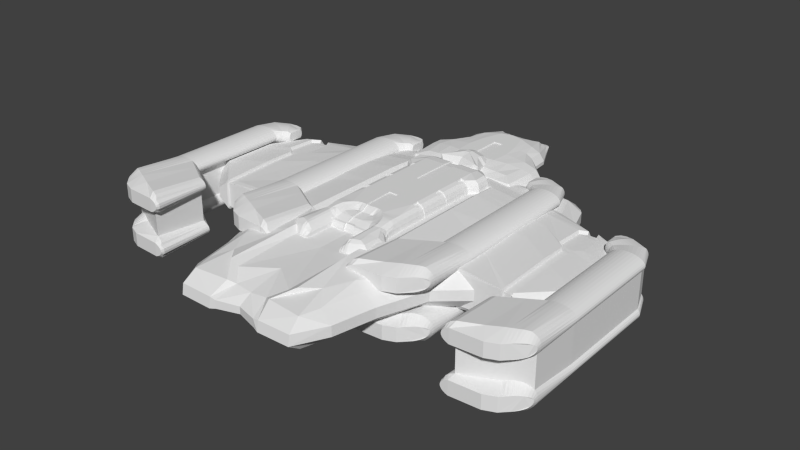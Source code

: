# Source: Rebel-Flagship-007.blend  (saved by Blender 2.71.0; exported with 4.5.12 LTS)
import bpy
from mathutils import Matrix  # noqa: F401  (used for matrix-valued properties, if any)

bpy.ops.wm.read_factory_settings(use_empty=True)
scene = bpy.context.scene
scene.name = 'Scene'

# ---- collections
col_collection_1 = bpy.data.collections.new('Collection 1'); scene.collection.children.link(col_collection_1)

# ---- world
world_world = bpy.data.worlds.new('World'); scene.world = world_world
world_world.color = (0.05088, 0.05088, 0.05088)
world_world.use_sun_shadow = False
world_world.sun_shadow_jitter_overblur = 0.0
world_world.cycles.sampling_method = 'MANUAL'
world_world.cycles.sample_map_resolution = 256

# ---- meshes
me_cube_006 = bpy.data.meshes.new('Cube.006')
me_cube_006.from_pydata([(-0.705, -2.038, -0.4623), (-0.5393, -3.997, -0.06292), (-1.675, -2.549, -0.06292), (-0.7408, -3.295, -0.409), (-1.243, -2.528, -0.3882), (-0.9924, -3.002, -0.3571), (-1.193, -3.985, -0.06292), (-0.4675, -3.648, -0.2624), (-1.153, -3.705, -0.2539), (-1.42, -2.549, -0.2624), (-1.504, -3.37, -0.06292), (-1.256, -3.33, -0.2539), (-4.144, -0.4705, -0.06292), (-0.554, 2.82, -0.01835), (-0.9589, 1.014, -0.4623), (-2.378, 2.301, -0.06292), (-3.889, -0.4705, -0.2624), (-2.115, 2.244, -0.2539), (-0.5481, 2.679, -0.1287), (-1.247, 2.509, -0.06292), (-1.207, 2.262, -0.2539), (-2.451, 0.4204, -0.409), (-0.5393, 1.968, -0.409), (-1.651, 2.022, -0.3571), (-1.675, -2.549, 0.1367), (-0.5393, -3.964, 0.1367), (-0.705, -2.038, 0.5361), (-1.504, -3.37, 0.1367), (-1.42, -2.549, 0.3361), (-1.256, -3.33, 0.3277), (-0.4675, -3.648, 0.3361), (-1.193, -3.952, 0.1367), (-1.153, -3.705, 0.3277), (-1.243, -2.528, 0.4568), (-0.7408, -3.295, 0.4827), (-0.9924, -3.002, 0.4309), (-4.144, -0.4705, 0.1367), (-0.9589, 1.014, 0.5361), (-0.554, 2.82, 0.09212), (-3.889, -0.4705, 0.3361), (-2.378, 2.301, 0.1367), (-2.115, 2.244, 0.3277), (-0.5393, 1.968, 0.4827), (-2.451, 0.4204, 0.4241), (-1.651, 2.022, 0.3999), (-1.247, 2.509, 0.1367), (-0.5481, 2.679, 0.2025), (-1.207, 2.262, 0.3277), (0.0, 2.797, 0.1072), (0.0, 0.9579, 0.3885), (0.0, 2.55, 0.2479), (0.0, 1.877, 0.3885), (0.0, 0.9579, -0.3148), (0.0, 2.797, -0.03342), (0.0, 1.877, -0.3148), (0.0, 2.55, -0.1741), (0.0, -1.998, 0.3885), (0.0, -3.837, 0.1072), (0.0, -2.917, 0.3885), (0.0, -3.591, 0.2479), (0.0, -3.837, -0.03342), (0.0, -1.998, -0.3148), (0.0, -3.591, -0.1741), (0.0, -2.917, -0.3148), (-2.268, -1.149, 0.3361), (-1.734, -1.618, 0.3361), (-3.449, -1.151, 0.1367), (-2.523, -1.149, 0.1367), (-1.989, -1.618, 0.1367), (-1.734, -1.618, -0.2624), (-2.268, -1.149, -0.2624), (-1.989, -1.618, -0.06292), (-2.523, -1.149, -0.06292), (-3.449, -1.151, -0.06292), (-4.135, 0.6418, -0.06292), (-3.752, 1.315, -0.06292), (-3.502, 1.288, -0.2567), (-3.882, 0.6283, -0.2595), (-3.752, 1.315, 0.1367), (-4.135, 0.6418, 0.1367), (-3.882, 0.6283, 0.3333), (-3.502, 1.288, 0.3305), (-2.574, 1.739, -0.06292), (-2.325, 1.705, 0.3291), (-2.325, 1.705, -0.2553), (-2.574, 1.739, 0.1367), (0.0, 1.647, 0.3885), (0.0, 1.418, 0.3885), (0.0, 1.188, 0.3885), (-0.6828, 1.762, 0.4961), (-0.9589, 1.491, 0.5094), (-0.9589, 1.253, 0.5228), (-1.808, 1.702, 0.398), (-2.239, 1.398, 0.4063), (-2.442, 0.9969, 0.4152), (0.0, 0.2189, 0.3885), (0.0, -0.52, 0.3885), (0.0, -1.259, 0.3885), (-1.305, -1.643, 0.4633), (-1.704, -1.132, 0.4698), (-2.136, -0.3831, 0.4202), (-0.9589, 0.2471, 0.5361), (-0.9589, -1.183, 0.5361), (-0.705, -1.732, 0.5361), (-1.687, 2.314, -0.2539), (-2.096, 2.531, 0.1367), (-1.687, 2.314, 0.3277), (-2.096, 2.531, -0.06292), (-2.115, 2.244, 0.3277), (-2.307, 2.389, 0.1367), (-2.115, 2.244, -0.2539), (-2.307, 2.389, -0.06292), (-0.6828, 1.762, -0.4223), (-0.9589, 1.491, -0.4356), (-0.9589, 1.253, -0.449), (-2.442, 0.9969, -0.396), (-2.239, 1.398, -0.3831), (-1.808, 1.702, -0.3701), (0.0, 1.647, -0.3148), (0.0, 1.418, -0.3148), (0.0, 1.188, -0.3148), (-0.9589, 0.2471, -0.4623), (-0.9589, -1.183, -0.4623), (-0.705, -1.732, -0.4623), (-1.305, -1.643, -0.3934), (-1.704, -1.132, -0.3986), (-2.136, -0.3831, -0.4038), (0.0, 0.2189, -0.3148), (0.0, -0.52, -0.3148), (0.0, -1.259, -0.3148), (-0.8069, 1.483, 0.4126), (-0.8069, 1.008, -0.3601), (-0.3872, 1.958, -0.3176), (-0.3872, 2.678, -0.09486), (-0.3931, 2.819, -0.007039), (-0.5981, -2.055, 0.4339), (-0.5696, -3.318, 0.3914), (-0.3363, -3.574, 0.2749), (-0.4268, -3.96, 0.1162), (-0.3931, 2.819, 0.08081), (-0.3872, 2.678, 0.1686), (-0.3872, 1.958, 0.3914), (-0.8069, 1.008, 0.4339), (-0.4268, -3.96, -0.04248), (-0.3363, -3.574, -0.2012), (-0.5696, -3.318, -0.3176), (-0.5981, -2.055, -0.3601), (-0.8069, 0.2438, 0.4339), (-0.8069, 1.245, 0.4232), (-0.5308, 1.753, 0.402), (-0.5797, -1.786, 0.4339), (-0.8069, -1.183, 0.4339), (-0.8069, 1.245, -0.3495), (-0.8069, 1.483, -0.3389), (-0.5308, 1.753, -0.3282), (-0.5797, -1.786, -0.3601), (-0.8069, -1.183, -0.3601), (-0.8069, 0.2438, -0.3601), (-3.38, 0.6962, -0.3209), (-2.906, 0.6972, -0.3391), (-3.043, -1.15, 0.1367), (-3.234, -1.15, 0.1367), (-3.043, -1.041, -0.2826), (-3.38, 1.303, -0.2736), (-2.906, 1.321, -0.2947), (-3.234, -1.15, -0.06292), (-3.043, -1.15, -0.06292), (-3.043, 1.424, -0.2563), (-3.234, 1.424, -0.2565), (-3.043, 1.552, -0.06292), (-3.234, 1.552, -0.06292), (-3.234, -0.06492, 0.3762), (-3.043, 0.05389, 0.3879), (-3.043, -1.041, 0.3482), (-3.234, -1.111, 0.3361), (-3.043, 1.552, 0.1367), (-3.234, 1.552, 0.1367), (-3.043, 1.424, 0.33), (-3.234, 1.424, 0.3303), (-3.043, -1.15, 0.3361), (-3.043, 0.05389, -0.3487), (-3.234, -0.06492, -0.3291), (-2.906, 0.6972, 0.3811), (-3.38, 0.6962, 0.3702), (-3.234, -1.151, 0.3045), (-3.043, -1.15, -0.2624), (-3.234, -1.151, -0.2308), (-3.234, -1.111, -0.2624), (-2.906, 1.321, 0.3533), (-3.38, 1.303, 0.3406), (-2.445, 0.8527, 0.4174), (-3.884, 0.3536, -0.2603), (-0.9589, 1.193, -0.4523), (-4.137, 0.3637, 0.1367), (0.0, 1.13, -0.3148), (-4.137, 0.3637, -0.06292), (-3.884, 0.3536, 0.334), (0.0, 1.13, 0.3885), (-0.9589, 1.193, 0.5261), (-2.445, 0.8527, -0.3992), (-0.8069, 1.186, 0.4259), (-0.8069, 1.186, -0.3521), (-3.234, 0.5794, 0.3717), (-3.043, 0.5794, 0.3828), (-3.234, 0.5794, -0.323), (-3.043, 0.5794, -0.3415), (-3.187, -1.106, 0.2848), (-3.187, -1.106, -0.2166), (-3.349, 0.6796, -0.2657), (-2.937, 0.6806, -0.2809), (-3.056, -1.105, 0.1177), (-3.222, -1.105, 0.1177), (-3.056, -0.9995, -0.2336), (-3.349, 1.266, -0.226), (-2.937, 1.284, -0.2437), (-3.222, -1.105, -0.04953), (-3.056, -1.105, -0.04953), (-3.056, 1.383, -0.2115), (-3.222, 1.383, -0.2117), (-3.056, 1.507, -0.04953), (-3.222, 1.507, -0.04953), (-3.222, -0.05606, 0.3183), (-3.056, 0.05879, 0.3282), (-3.056, -0.9995, 0.2949), (-3.222, -1.067, 0.2848), (-3.056, 1.507, 0.1177), (-3.222, 1.507, 0.1177), (-3.056, 1.383, 0.2797), (-3.222, 1.383, 0.2799), (-3.056, -1.105, 0.2848), (-3.056, 0.05879, -0.2889), (-3.222, -0.05606, -0.2725), (-2.937, 0.6806, 0.3224), (-3.349, 0.6796, 0.3133), (-3.222, -1.106, 0.2583), (-3.056, -1.105, -0.2166), (-3.222, -1.106, -0.1901), (-3.222, -1.067, -0.2166), (-2.937, 1.284, 0.2991), (-3.349, 1.266, 0.2885), (-3.222, 0.5668, 0.3145), (-3.056, 0.5668, 0.3239), (-3.222, 0.5668, -0.2674), (-3.056, 0.5668, -0.2829)], [], [(157, 131, 52, 127), (139, 48, 53, 134), (147, 142, 37, 101), (138, 25, 1, 143), (0, 3, 5, 4), (3, 7, 8, 5), (1, 6, 8, 7), (6, 10, 11, 8), (2, 9, 11, 10), (9, 4, 5, 11), (5, 8, 11), (177, 83, 85, 175), (107, 19, 20, 104), (13, 18, 20, 19), (18, 22, 23, 20), (112, 117, 23, 22), (117, 84, 17, 23), (17, 110, 104, 20, 23), (24, 27, 29, 28), (27, 31, 32, 29), (25, 30, 32, 31), (30, 34, 35, 32), (26, 33, 35, 34), (33, 28, 29, 35), (29, 32, 35), (45, 105, 106, 47), (83, 92, 44, 41), (89, 42, 44, 92), (42, 46, 47, 44), (38, 45, 47, 46), (109, 40, 41, 108), (41, 44, 47, 106, 108), (1, 25, 31, 6), (6, 31, 27, 10), (10, 27, 24, 2), (101, 37, 43, 100), (173, 100, 43, 172), (186, 187, 237, 236), (38, 13, 19, 45), (109, 111, 15, 40), (85, 82, 169, 175), (123, 0, 4, 124), (69, 124, 4, 9), (69, 9, 2, 71), (154, 112, 22, 132), (132, 22, 18, 133), (133, 18, 13, 134), (135, 26, 34, 136), (136, 34, 30, 137), (137, 30, 25, 138), (139, 38, 46, 140), (140, 46, 42, 141), (200, 198, 37, 142), (143, 1, 7, 144), (144, 7, 3, 145), (145, 3, 0, 146), (66, 36, 12, 73), (28, 65, 68, 24), (65, 64, 67, 68), (161, 184, 66), (16, 187, 186, 73, 12), (185, 70, 72, 166), (70, 69, 71, 72), (24, 68, 71, 2), (68, 67, 72, 71), (165, 161, 66, 73), (33, 98, 65, 28), (195, 191, 16, 12), (76, 77, 74, 75), (90, 89, 92, 93), (26, 103, 98, 33), (193, 196, 80, 79), (91, 90, 93, 94), (79, 80, 81, 78), (45, 19, 107, 105), (105, 109, 108, 106), (193, 195, 12, 36), (17, 84, 82, 15), (40, 15, 82, 85), (98, 99, 64, 65), (151, 147, 101, 102), (103, 102, 99, 98), (203, 190, 94, 182), (135, 150, 103, 26), (64, 99, 100, 173, 179), (141, 42, 89, 149), (102, 101, 100, 99), (170, 168, 76, 75), (150, 151, 102, 103), (85, 83, 41, 40), (198, 91, 94, 190), (182, 94, 93, 188), (188, 93, 92, 83, 177), (111, 107, 104, 110), (105, 107, 111, 109), (130, 90, 91, 148), (75, 74, 79, 78), (149, 89, 90, 130), (15, 111, 110, 17), (192, 199, 115, 114), (114, 115, 116, 113), (113, 116, 117, 112), (201, 192, 114, 152), (152, 114, 113, 153), (153, 113, 112, 154), (146, 155, 129, 61), (155, 156, 128, 129), (156, 157, 127, 128), (14, 121, 126, 21), (121, 122, 125, 126), (122, 123, 124, 125), (70, 125, 124, 69), (177, 175, 225, 227), (181, 187, 16), (204, 181, 16, 191), (163, 158, 77, 76), (168, 163, 76), (121, 14, 131, 157), (38, 139, 134, 13), (95, 49, 142, 147), (57, 138, 143, 60), (118, 154, 132, 54), (54, 132, 133, 55), (55, 133, 134, 53), (56, 135, 136, 58), (58, 136, 137, 59), (59, 137, 138, 57), (48, 139, 140, 50), (50, 140, 141, 51), (197, 200, 142, 49), (60, 143, 144, 62), (62, 144, 145, 63), (63, 145, 146, 61), (96, 95, 147, 151), (56, 97, 150, 135), (51, 141, 149, 86), (97, 96, 151, 150), (87, 130, 148, 88), (86, 149, 130, 87), (194, 201, 152, 120), (120, 152, 153, 119), (119, 153, 154, 118), (0, 123, 155, 146), (123, 122, 156, 155), (122, 121, 157, 156), (80, 183, 189, 81), (188, 177, 227, 238), (181, 204, 242, 231), (174, 39, 36, 66, 184), (180, 162, 212, 230), (21, 126, 162, 180), (170, 176, 226, 220), (115, 159, 164, 116), (196, 202, 183, 80), (165, 186, 236, 215), (167, 164, 214, 217), (81, 189, 178), (183, 202, 240, 233), (166, 160, 210, 216), (64, 179, 160, 67), (186, 165, 73), (182, 188, 238, 232), (172, 203, 241, 222), (67, 160, 166, 72), (174, 171, 39), (176, 178, 228, 226), (126, 125, 70, 185, 162), (176, 170, 75, 78), (178, 189, 239, 228), (162, 185, 235, 212), (116, 164, 167, 84, 117), (187, 181, 231, 237), (199, 205, 159, 115), (81, 178, 176, 78), (169, 167, 217, 219), (160, 179, 229, 210), (82, 84, 167, 169), (148, 91, 198, 200), (74, 77, 191, 195), (36, 39, 196, 193), (79, 74, 195, 193), (172, 43, 190, 203), (37, 198, 190, 43), (14, 21, 199, 192), (131, 14, 192, 201), (158, 204, 191, 77), (88, 148, 200, 197), (52, 131, 201, 194), (39, 171, 202, 196), (164, 159, 209, 214), (163, 168, 218, 213), (21, 180, 205, 199), (206, 224, 234), (212, 235, 207), (233, 232, 238, 239), (237, 207, 236), (230, 212, 207, 237, 231), (209, 208, 213, 214), (240, 241, 232, 233), (229, 223, 206), (239, 238, 227, 228), (229, 206, 234, 211, 210), (207, 235, 216, 215, 236), (210, 211, 215, 216), (206, 223, 222, 221, 224), (225, 219, 220, 226), (214, 213, 218, 217), (243, 242, 208, 209), (228, 227, 225, 226), (219, 217, 218, 220), (221, 222, 241, 240), (230, 231, 242, 243), (171, 174, 224, 221), (204, 158, 208, 242), (203, 182, 232, 241), (185, 166, 216, 235), (158, 163, 213, 208), (175, 169, 219, 225), (205, 180, 230, 243), (184, 161, 211, 234), (168, 170, 220, 218), (174, 184, 234, 224), (173, 172, 222, 223), (202, 171, 221, 240), (179, 173, 223, 229), (159, 205, 243, 209), (189, 183, 233, 239), (161, 165, 215, 211)])
me_cube_006.use_remesh_preserve_volume = False
me_cube_006.use_remesh_preserve_attributes = False
me_cube_006.use_mirror_vertex_groups = False
me_cube_006.update()
me_cube_002 = bpy.data.meshes.new('Cube.002')
me_cube_002.from_pydata([(0.2048, 0.416, 0.7092), (0.5777, 0.06966, 0.7092), (0.3525, 0.3459, 0.7092), (0.0, -1.25, -0.2264), (0.4532, 0.2664, 0.7092), (0.0, 0.4136, -0.2264), (0.6379, -0.2108, 0.7092), (0.7526, -1.25, 0.7092), (0.7015, -0.5032, 0.7092), (0.7214, -0.676, -0.2264), (0.7015, -0.5032, -0.2264), (0.7526, -1.25, -0.2264), (0.7214, -0.676, 0.7092), (0.6379, -0.2108, -0.2264), (0.2048, 0.416, 1.007), (0.1206, 0.1206, 1.779), (0.5777, 0.06966, 1.007), (0.1206, 0.8825, 1.339), (0.3525, 0.3459, 1.007), (0.5411, 0.7684, 1.32), (0.5597, 0.1206, 1.661), (0.1206, 0.5597, 1.661), (0.5411, 0.5411, 1.547), (0.4532, 0.2664, 1.007), (0.8825, 0.1206, 1.339), (0.7684, 0.5411, 1.32), (0.6379, -0.2108, 1.007), (0.1206, -0.1206, 1.779), (0.7526, -1.25, 1.007), (0.8825, -0.1206, 1.318), (0.7015, -0.5032, 1.007), (0.9371, -0.5384, 1.179), (0.8875, -0.9477, 1.661), (0.5597, -0.1206, 1.661), (0.9684, -0.8171, 1.547), (0.8875, -0.9477, 1.042), (0.5966, -1.247, 1.32), (0.9684, -0.7684, 1.088), (0.0, 0.1206, 1.779), (0.0, 0.5597, 1.661), (0.0, 0.8825, 1.339), (0.0, 0.4136, 1.007), (0.4532, 0.2664, -0.2264), (0.0, 0.4136, 0.7092), (0.0, -0.1206, 1.779), (0.0, -0.5597, 1.661), (0.0, -1.079, 1.339), (0.0, -1.25, 1.007), (0.3525, 0.3459, -0.2264), (0.0, -1.25, 0.7092), (0.5777, 0.06966, -0.2264), (0.2048, 0.416, -0.2264)], [], [(16, 26, 6, 1), (41, 14, 0, 43), (0, 2, 48, 51), (2, 4, 42, 48), (6, 8, 10, 13), (8, 12, 9, 10), (12, 7, 11, 9), (1, 6, 13, 50), (14, 17, 19, 18), (17, 21, 22, 19), (15, 20, 22, 21), (20, 24, 25, 22), (16, 23, 25, 24), (23, 18, 19, 25), (19, 22, 25), (26, 29, 31, 30), (29, 33, 34, 31), (27, 32, 34, 33), (32, 36, 37, 34), (28, 35, 37, 36), (35, 30, 31, 37), (31, 34, 37), (38, 15, 21, 39), (39, 21, 17, 40), (40, 17, 14, 41), (16, 1, 4, 23), (23, 4, 2, 18), (18, 2, 0, 14), (15, 27, 33, 20), (20, 33, 29, 24), (24, 29, 26, 16), (28, 7, 12, 35), (35, 12, 8, 30), (30, 8, 6, 26), (4, 1, 50, 42), (43, 0, 51, 5), (27, 15, 38, 44), (28, 47, 49, 7), (27, 44, 45, 32), (32, 45, 46, 36), (36, 46, 47, 28), (7, 49, 3, 11)])
me_cube_002.use_remesh_preserve_volume = False
me_cube_002.use_remesh_preserve_attributes = False
me_cube_002.use_mirror_vertex_groups = False
me_cube_002.update()
me_cube = bpy.data.meshes.new('Cube')
me_cube.from_pydata([(0.4269, -0.1977, -0.3853), (0.3475, 0.1945, -0.3853), (0.3971, 0.1883, -0.3853), (0.4879, -0.1981, -0.3853), (0.3983, -0.4861, -0.3853), (0.4553, -0.4817, -0.3853), (0.3659, -0.1974, -0.3853), (0.2978, 0.2007, -0.3853), (0.1648, 0.5378, -0.3845), (0.1883, 0.5378, -0.3845), (0.4766, 0.149, -0.3588), (0.3718, -0.821, -0.3323), (0.3414, -0.4906, -0.3853), (0.6233, -0.2015, -0.3588), (0.2439, -0.1967, -0.3853), (0.1986, 0.2132, -0.3853), (0.1412, 0.5378, -0.3845), (0.1669, 0.6922, -0.3609), (0.1907, 0.6922, -0.3609), (0.3264, 0.5071, -0.3633), (0.3253, -0.821, -0.3323), (0.5718, -0.8174, -0.3232), (0.2276, -0.4994, -0.3853), (0.6281, -0.4401, -0.3588), (0.1903, -0.1963, -0.3853), (0.1549, 0.2187, -0.3853), (0.09415, 0.5378, -0.3845), (0.143, 0.6923, -0.3608), (0.3049, 0.6878, -0.3506), (0.2321, 0.8491, -0.2625), (0.5561, 0.1097, -0.3323), (0.4646, 0.4764, -0.3422), (0.3718, -0.9346, -0.2884), (0.3253, -0.9346, -0.2884), (0.2789, -0.821, -0.3323), (0.1775, -0.5033, -0.3853), (0.7587, -0.2049, -0.3323), (0.07805, 0.5379, -0.3845), (0.09535, 0.6923, -0.3608), (0.1907, 0.8507, -0.2617), (0.3249, 0.8478, -0.2587), (0.2718, 0.8503, -0.2619), (0.4191, 0.6834, -0.3403), (0.2789, -0.9345, -0.2884), (0.3718, -0.9759, -0.2286), (0.7717, -0.8138, -0.3142), (0.6191, -0.9358, -0.2858), (0.2313, -0.8211, -0.3323), (0.2226, -0.7873, -0.3378), (0.2016, -0.7042, -0.3516), (0.2011, -0.7036, -0.3517), (0.1821, -0.6781, -0.3561), (0.801, -0.3985, -0.3323), (0.07437, 0.6923, -0.3608), (0.1384, 0.8499, -0.2644), (0.2683, 0.8931, -0.2107), (0.2289, 0.8852, -0.2081), (0.6272, 0.1097, -0.2884), (0.6067, 0.3834, -0.2884), (0.2523, -0.9345, -0.2884), (0.2517, -0.9251, -0.292), (0.2448, -0.8739, -0.3118), (0.3253, -0.9759, -0.2287), (0.1624, -0.6516, -0.3606), (0.1581, -0.6459, -0.3613), (0.123, -0.6224, -0.3637), (0.07805, -0.6042, -0.3647), (0.9149, -0.2146, -0.2884), (0.0, 0.5379, -0.3845), (0.0, 0.6924, -0.3608), (0.09318, 0.8488, -0.2661), (0.1815, 0.8752, -0.2086), (0.306, 0.9, -0.2087), (0.3863, 0.8217, -0.2545), (0.4687, 0.6796, -0.2728), (0.2789, -0.9759, -0.2287), (0.3718, -1.017, -0.1689), (0.6224, -0.9765, -0.2274), (0.8849, -0.9291, -0.2833), (0.8665, -0.9369, -0.2833), (0.9213, -0.3985, -0.2884), (0.0, 0.8402, -0.2692), (0.1196, 0.8663, -0.2102), (0.3463, 0.8998, -0.2029), (0.3435, 0.9499, -0.1511), (0.304, 0.9447, -0.1528), (0.2559, 0.8982, -0.1603), (0.6686, 0.1097, -0.2286), (0.9562, -0.2146, -0.2286), (0.648, 0.3834, -0.2286), (0.255, -0.9759, -0.2287), (0.3253, -1.017, -0.1689), (0.9626, -0.3985, -0.2286), (0.0, 0.8635, -0.2108), (0.142, 0.8752, -0.1618), (0.3779, 0.9456, -0.1493), (0.4002, 0.869, -0.1987), (0.2184, 0.8765, -0.1612), (0.7099, 0.1097, -0.1689), (0.9976, -0.2146, -0.1689), (0.6893, 0.3834, -0.1689), (0.5068, 0.6858, -0.2186), (0.2789, -1.017, -0.1689), (0.3718, -1.017, -0.1097), (0.3253, -1.017, -0.1097), (0.6257, -1.017, -0.1689), (0.873, -0.9771, -0.2261), (0.9251, -0.9356, -0.2261), (1.004, -0.3985, -0.1689), (0.0, 0.8791, -0.1632), (0.4258, 0.9, -0.1486), (0.2881, 0.9576, -0.1171), (0.4036, 0.9744, -0.1107), (0.2611, 0.9017, -0.1328), (0.7099, 0.1097, -0.1097), (0.9976, -0.2146, -0.1097), (0.6893, 0.3834, -0.1097), (0.2576, -1.017, -0.1689), (0.2789, -1.017, -0.1097), (0.6257, -1.017, -0.1097), (0.3718, -0.9989, -0.08315), (1.004, -0.3985, -0.1097), (0.1459, 0.8321, -0.1312), (0.0, 0.8281, -0.1306), (0.4427, 0.9418, -0.1093), (0.3505, 0.9908, -0.1119), (0.22, 0.8432, -0.1274), (0.6915, 0.1097, -0.08315), (0.9792, -0.2146, -0.08315), (0.5449, 0.692, -0.1643), (0.5449, 0.692, -0.1143), (0.671, 0.3834, -0.08315), (0.2576, -1.017, -0.1097), (0.3253, -0.9989, -0.08314), (0.6242, -0.9992, -0.08371), (0.8795, -1.017, -0.1689), (0.8795, -1.017, -0.1097), (0.9652, -0.9422, -0.1689), (0.9856, -0.3985, -0.08315), (0.9652, -0.9422, -0.1097), (0.2523, 0.8505, -0.1056), (0.2829, 0.8603, -0.08672), (0.381, 0.9254, -0.08327), (0.4279, 0.8813, -0.08545), (0.2312, 0.8077, -0.08549), (0.6594, 0.1097, -0.03669), (0.9471, -0.2146, -0.03669), (0.528, 0.6893, -0.09019), (0.6388, 0.3834, -0.03669), (0.2772, -0.9986, -0.08276), (0.8766, -0.9994, -0.08427), (0.6217, -0.9675, -0.03824), (0.3718, -0.9667, -0.03669), (0.9534, -0.3985, -0.03669), (0.9474, -0.9392, -0.08427), (0.0, 0.768, -0.09773), (0.1348, 0.768, -0.09695), (0.3517, 0.9138, -0.08239), (0.1883, 0.7748, -0.09241), (0.6272, 0.1097, 0.009765), (0.9149, -0.2146, 0.009765), (0.4984, 0.6844, -0.04798), (0.6067, 0.3834, 0.009765), (0.3253, -0.9667, -0.03668), (0.8715, -0.9682, -0.03978), (0.9213, -0.3985, 0.009765), (0.9162, -0.9342, -0.03978), (0.2614, 0.7862, -0.04291), (0.3517, 0.8411, -0.04391), (0.3783, 0.8534, -0.04764), (0.2085, 0.7642, -0.05632), (0.5277, 0.1097, 0.07122), (0.4169, 0.8356, -0.05664), (0.4318, 0.6937, -0.01799), (0.4552, 0.3834, 0.07793), (0.2917, -0.9577, -0.03737), (0.6191, -0.9358, 0.007238), (0.8665, -0.9369, 0.004711), (0.3718, -0.9346, 0.009765), (0.6962, -0.201, 0.07122), (0.8849, -0.9291, 0.004711), (0.0, 0.7295, -0.07717), (0.1158, 0.7279, -0.07679), (0.2256, 0.7343, -0.01319), (0.1599, 0.7319, -0.07073), (0.3002, -0.9089, -0.01879), (0.7711, -0.4146, 0.05193), (0.7301, -0.766, 0.04797), (0.2793, 0.6918, 0.03536), (0.3517, 0.7746, 0.009387), (0.1831, 0.7299, -0.03064), (0.322, 0.4353, 0.09206), (0.4158, 0.1097, 0.08871), (0.3718, -0.7756, 0.07122), (0.551, -0.7708, 0.05959), (0.3253, -0.7756, 0.07122), (0.3253, -0.8743, 0.03306), (0.3278, -0.8907, 0.02672), (0.5236, -0.1989, 0.08871), (0.0, 0.7088, -0.0661), (0.1028, 0.7067, -0.06612), (0.1967, 0.7072, 0.01109), (0.1621, 0.6983, -0.01995), (0.3307, -0.5141, 0.1062), (0.3062, -0.7661, 0.07251), (0.5418, -0.4563, 0.08871), (0.1432, 0.7071, -0.06005), (0.232, 0.6562, 0.05027), (0.1968, 0.6372, 0.05725), (0.1888, 0.4873, 0.1062), (0.3039, 0.1097, 0.1062), (0.2894, -0.5185, 0.1062), (0.2838, -0.6555, 0.08756), (0.3253, -0.9346, 0.002123), (0.3511, -0.1968, 0.1062), (0.0, 0.6902, -0.05168), (0.09199, 0.6875, -0.05293), (0.1595, 0.6254, 0.06054), (0.1665, 0.6723, 0.02047), (0.1269, 0.6865, -0.05171), (0.3072, -0.1966, 0.1062), (0.248, -0.5229, 0.1062), (0.258, -0.6048, 0.09486), (0.1652, 0.4932, 0.1062), (0.1416, 0.499, 0.1062), (0.1305, 0.6477, 0.02148), (0.1303, 0.67, -0.01758), (0.2659, 0.1097, 0.1062), (0.2633, -0.1964, 0.1062), (0.2378, -0.5645, 0.1004), (0.0, 0.6692, -0.01756), (0.08556, 0.667, -0.01757), (0.1335, 0.6229, 0.06054), (0.09442, 0.5108, 0.1062), (0.2279, 0.1097, 0.1062), (0.1755, -0.196, 0.1062), (0.1657, -0.5214, 0.1062), (0.1897, -0.5283, 0.1062), (0.152, 0.1097, 0.1062), (0.07968, 0.6462, 0.02148), (0.07616, 0.6257, 0.06055), (0.1369, -0.1958, 0.1062), (0.1295, -0.5117, 0.1062), (0.0, 0.6474, 0.02149), (0.07805, 0.5148, 0.1062), (0.1185, 0.1097, 0.1062), (0.07805, -0.4979, 0.1062), (0.0, 0.5342, 0.1062), (0.0, 0.1097, 0.1062), (0.0, 0.6256, 0.06053), (0.2016, -0.7042, -0.04725), (0.2016, -0.7042, -0.1573), (0.2226, -0.7873, -0.1573), (0.2226, -0.7873, -0.04725), (0.1581, -0.6459, -0.04725), (0.1581, -0.6459, -0.1573), (0.2726, -0.6714, 0.07428), (0.2448, -0.8739, -0.04725), (0.2448, -0.8739, -0.1573), (0.2304, -0.5754, 0.06899), (0.123, -0.6224, -0.04725), (0.123, -0.6224, -0.1573), (0.2824, -0.7325, 0.05676), (0.2895, -0.8812, -0.002808), (0.1808, -0.5405, 0.06899), (0.07805, -0.6042, -0.04725), (0.07805, -0.6042, -0.1573), (0.2517, -0.9251, -0.1573), (0.07805, -0.511, 0.0738), (0.2489, -0.915, -0.07491), (0.07805, -0.1848, -0.3853), (0.07397, 0.6257, -0.371), (0.07805, 0.2157, -0.3853), (0.07805, -0.5081, -0.3804), (0.07492, 0.5379, -0.3648), (0.0, -0.5119, -0.3575), (0.07805, 0.1097, 0.1062), (0.07805, -0.1956, 0.1062), (0.0, 0.6257, -0.371), (0.0, -0.1768, -0.3656), (0.0, 0.2127, -0.3655), (0.07492, -0.5931, -0.3467), (0.0, 0.5379, -0.3648), (0.0, -0.5912, -0.3456), (0.0, -0.1952, 0.08648), (0.0, -0.4883, 0.08648), (0.07492, -0.4979, 0.08648), (0.0, 0.1097, 0.08648), (0.07492, -0.5931, -0.05466), (0.07492, -0.5931, -0.1559), (0.0, -0.5912, -0.05466), (0.0, -0.5912, -0.1559), (0.07492, -0.511, 0.05668), (0.0, -0.4975, 0.05712), (0.07492, -0.1848, -0.3656), (0.07492, 0.2157, -0.3656), (0.07492, -0.5081, -0.3611), (0.07492, 0.1097, 0.08648), (0.07492, -0.1956, 0.08648)], [], [(0, 1, 2, 3), (4, 0, 3, 5), (6, 7, 1, 0), (1, 8, 9, 2), (2, 10, 13, 3), (5, 11, 20, 4), (12, 6, 0, 4), (3, 13, 23, 5), (14, 15, 7, 6), (7, 16, 8, 1), (9, 8, 17, 18), (9, 19, 10, 2), (11, 5, 23, 21), (4, 20, 34, 12), (22, 14, 6, 12), (24, 25, 15, 14), (15, 26, 16, 7), (8, 16, 27, 17), (18, 28, 19, 9), (17, 29, 41, 18), (10, 30, 36, 13), (19, 31, 30, 10), (20, 11, 32, 33), (11, 21, 46, 32), (12, 34, 47, 48, 49, 50, 22), (35, 24, 14, 22), (13, 36, 52, 23), (270, 273, 296, 294), (286, 285, 293, 292), (16, 26, 38, 27), (27, 39, 29, 17), (28, 18, 41, 40), (28, 42, 31, 19), (34, 20, 33, 43), (32, 44, 62, 33), (21, 23, 52, 45), (51, 35, 22, 50), (37, 272, 295, 274), (290, 288, 292, 293), (25, 37, 26, 15), (39, 27, 38, 54), (28, 40, 73, 42), (29, 55, 72, 41), (39, 56, 55, 29), (30, 57, 67, 36), (31, 58, 57, 30), (31, 42, 74, 58), (47, 34, 43, 59, 60, 61), (33, 62, 75, 43), (32, 46, 77, 44), (21, 45, 79, 46), (63, 35, 51), (36, 67, 80, 52), (37, 68, 278, 271), (53, 70, 54, 38), (54, 71, 56, 39), (41, 72, 83, 40), (102, 117, 90, 75), (44, 76, 91, 62), (45, 52, 80, 78), (70, 53, 69, 81), (70, 82, 71, 54), (73, 74, 42), (40, 83, 96, 73), (72, 55, 85, 84), (55, 56, 86, 85), (56, 71, 97, 86), (67, 57, 87, 88), (57, 58, 89, 87), (58, 74, 101, 89), (62, 91, 102, 75), (44, 77, 105, 76), (46, 79, 106, 77), (79, 45, 78), (80, 67, 88, 92), (81, 93, 82, 70), (82, 94, 97, 71), (83, 72, 84, 95), (73, 96, 101, 74), (88, 87, 98, 99), (87, 89, 100, 98), (103, 104, 91, 76), (80, 92, 107, 78), (78, 107, 106, 79), (92, 88, 99, 108), (93, 109, 94, 82), (95, 110, 96, 83), (85, 111, 125, 84), (95, 84, 125, 112), (86, 113, 111, 85), (86, 97, 126, 113), (114, 115, 99, 98), (89, 101, 129, 100), (116, 114, 98, 100), (149, 269, 132), (104, 118, 102, 91), (103, 76, 105, 119), (103, 120, 133, 104), (77, 106, 135, 105), (92, 108, 137, 107), (115, 121, 108, 99), (94, 122, 126, 97), (109, 123, 122, 94), (110, 95, 112, 124), (96, 110, 129, 101), (127, 128, 115, 114), (116, 100, 129, 130), (131, 127, 114, 116), (104, 133, 149, 118), (119, 134, 120, 103), (119, 105, 135, 136), (107, 137, 135, 106), (128, 138, 121, 115), (139, 137, 108, 121), (124, 130, 129, 110), (113, 140, 141, 111), (111, 141, 157, 125), (112, 125, 157, 142), (124, 112, 142, 143), (126, 144, 140, 113), (145, 146, 128, 127), (130, 147, 131, 116), (148, 145, 127, 131), (134, 119, 136, 150), (136, 135, 137, 139), (134, 151, 152, 120), (120, 152, 163, 133), (146, 153, 138, 128), (139, 121, 138, 154), (123, 155, 156, 122), (122, 156, 158, 126), (124, 143, 147, 130), (126, 158, 170, 144), (159, 160, 146, 145), (147, 161, 148, 131), (162, 159, 145, 148), (150, 164, 151, 134), (150, 136, 139, 154), (160, 165, 153, 146), (153, 166, 154, 138), (140, 144, 167, 141), (141, 167, 168, 157), (157, 168, 169, 142), (142, 169, 172, 143), (159, 171, 179, 160), (143, 172, 161, 147), (161, 173, 162, 148), (162, 174, 171, 159), (164, 150, 154, 166), (151, 176, 178, 152), (164, 177, 176, 151), (160, 179, 186, 165), (165, 180, 166, 153), (155, 181, 182, 156), (172, 169, 173, 161), (166, 180, 177, 164), (184, 158, 156, 182), (167, 144, 170, 183), (167, 188, 189, 168), (168, 189, 173, 169), (170, 190, 201, 183), (190, 170, 158, 184), (174, 191, 192, 171), (171, 192, 198, 179), (189, 174, 162, 173), (178, 176, 194, 193), (176, 177, 187, 194), (187, 177, 180), (179, 198, 205, 186), (186, 187, 180, 165), (181, 199, 200, 182), (182, 200, 206, 184), (167, 183, 207, 188), (190, 184, 206, 202), (174, 189, 188, 191), (193, 203, 211, 195), (196, 195, 204), (186, 205, 194, 187), (201, 208, 207, 183), (190, 202, 218, 201), (191, 209, 210, 192), (192, 210, 214, 198), (193, 194, 205, 203), (198, 214, 203, 205), (199, 215, 216, 200), (200, 216, 219, 206), (207, 209, 191, 188), (208, 201, 218, 217), (206, 219, 226, 202), (203, 214, 220, 211), (212, 211, 221, 222), (209, 207, 208, 223), (217, 224, 223, 208), (218, 202, 226, 225), (210, 209, 223, 227), (214, 210, 227, 220), (211, 220, 228, 221), (222, 221, 229), (215, 230, 231, 216), (216, 231, 226, 219), (217, 218, 225, 232), (224, 217, 232, 233), (227, 223, 224, 234), (220, 227, 234, 228), (221, 237, 229), (264, 259, 229, 237), (234, 224, 233, 238), (225, 226, 231, 239), (228, 234, 238, 235), (236, 235, 241, 242), (230, 243, 239, 231), (235, 238, 245, 241), (240, 239, 243, 249), (241, 245, 276, 277), (250, 251, 252, 253), (250, 254, 255, 251), (250, 253, 262, 256), (257, 253, 252, 258), (49, 48, 252, 251), (254, 250, 256, 259), (255, 64, 63, 51, 50, 49, 251), (254, 260, 261, 255), (257, 263, 262, 253), (252, 48, 47, 61, 258), (259, 264, 260, 254), (65, 64, 255, 261), (211, 212, 204, 195), (267, 60, 59, 90, 117), (61, 60, 267, 258), (260, 265, 266, 261), (276, 248, 287, 297), (213, 178, 193, 195, 196, 197), (66, 266, 289, 281), (204, 212, 256, 262), (277, 276, 297, 298), (118, 132, 117, 102), (212, 222, 229, 259, 256), (221, 228, 235, 236, 237), (262, 263, 197, 196, 204), (75, 90, 59, 43), (163, 213, 185, 175), (152, 178, 213, 163), (175, 185, 263, 257), (269, 267, 132), (269, 257, 258, 267), (149, 132, 118), (117, 132, 267), (149, 175, 257, 269), (133, 163, 175, 149), (213, 197, 263, 185), (66, 65, 261, 266), (271, 278, 69, 53), (24, 270, 272, 25), (232, 225, 239, 240), (35, 273, 270, 24), (268, 264, 237, 236, 242, 246), (25, 272, 37), (268, 246, 286, 292), (242, 241, 277, 246), (68, 37, 274, 282), (273, 35, 63, 64, 65, 66), (246, 277, 298, 286), (290, 291, 289, 288), (244, 240, 249, 247), (238, 233, 244, 245), (245, 244, 276), (233, 232, 240, 244), (244, 247, 248, 276), (260, 264, 268, 265), (265, 268, 292, 288), (273, 66, 281, 296), (296, 275, 279, 294), (294, 279, 280, 295), (26, 37, 271, 53, 38), (286, 298, 284, 285), (295, 280, 282, 274), (298, 297, 287, 284), (296, 281, 283, 275), (281, 289, 291, 283), (266, 265, 288, 289), (272, 270, 294, 295)])
me_cube.use_remesh_preserve_volume = False
me_cube.use_remesh_preserve_attributes = False
me_cube.use_mirror_vertex_groups = False
me_cube.update()
me_cube_000 = bpy.data.meshes.new('Cube.000')
me_cube_000.from_pydata([(-0.2088, 1.93, 0.7621), (-0.2088, 1.93, -0.7621), (-0.428, 1.93, -0.7621), (-0.6778, 1.083, 1.0), (-0.6778, 1.397, 1.0), (-0.7621, 1.397, 1.0), (-0.7621, 1.083, 1.0), (-0.6778, 0.9938, 1.0), (-0.7621, 0.9938, 1.0), (-0.5999, 1.083, 1.0), (-0.5999, 1.397, 1.0), (-0.6778, 1.495, 1.0), (-0.7621, 1.495, 1.0), (-0.881, 1.397, 0.9681), (-0.881, 1.083, 0.9681), (-0.6778, 0.6851, 1.0), (-0.7621, 0.6851, 1.0), (-0.5999, 0.9938, 1.0), (-0.7666, 1.081, 0.9617), (-0.7666, 0.9955, 0.9617), (-0.428, 1.083, 1.0), (-0.428, 1.397, 1.0), (-0.5999, 1.495, 1.0), (-0.6778, 1.692, 1.0), (-0.7621, 1.692, 1.0), (-0.768, 1.492, 0.95), (-0.768, 1.399, 0.95), (-0.881, 1.081, 0.9311), (-0.881, 1.399, 0.9197), (-0.9681, 1.397, 0.881), (-0.9681, 1.083, 0.881), (-0.6778, 0.5999, 1.0), (-0.7621, 0.5999, 1.0), (-0.5999, 0.6851, 1.0), (-0.881, 0.9938, 0.9681), (-0.881, 0.6851, 0.9681), (-0.428, 0.9938, 1.0), (-0.881, 0.9955, 0.9311), (-0.2088, 1.083, 1.0), (-0.2088, 1.397, 1.0), (-0.428, 1.495, 1.0), (-0.5999, 1.692, 1.0), (-0.6778, 1.811, 0.9682), (-0.7621, 1.811, 0.9682), (-1.088, 1.581, 0.9682), (-0.881, 1.495, 0.9681), (-0.881, 1.492, 0.9197), (-0.9648, 1.081, 0.8473), (-0.9638, 1.399, 0.837), (-1.0, 1.397, 0.7621), (-1.0, 1.083, 0.7621), (-0.3562, 0.2723, 1.0), (-0.5999, 0.5999, 1.0), (-0.768, 0.683, 0.95), (-0.768, 0.602, 0.95), (-0.428, 0.6851, 1.0), (-0.881, 0.683, 0.9197), (-0.9681, 0.9938, 0.881), (-0.9681, 0.6851, 0.881), (-0.2088, 0.9938, 1.0), (-0.9648, 0.9955, 0.8473), (-0.2088, 1.495, 1.0), (-0.428, 1.692, 1.0), (-0.5999, 1.811, 0.9682), (-1.08, 1.753, 0.9682), (-0.6778, 1.854, 0.9245), (-0.7621, 1.854, 0.9245), (-0.9681, 1.495, 0.881), (-0.9638, 1.492, 0.837), (-0.9954, 1.081, 0.7329), (-0.9941, 1.399, 0.724), (-1.0, 1.397, -0.7621), (-1.0, 1.083, -0.7621), (-0.4877, 0.2333, 0.9987), (-0.2889, 0.2774, 1.0), (-0.428, 0.5999, 1.0), (-0.881, 0.5999, 0.9681), (-0.881, 0.602, 0.9197), (-0.2088, 0.6851, 1.0), (-0.9638, 0.683, 0.837), (-1.0, 0.9938, 0.7621), (-1.0, 0.6851, 0.7621), (-0.9954, 0.9955, 0.7329), (0.0, 1.083, 1.0), (-0.2088, 1.692, 1.0), (-0.428, 1.811, 0.9682), (-0.5999, 1.854, 0.9245), (-0.9268, 1.809, 0.9281), (-0.6778, 1.898, 0.8809), (-0.7621, 1.898, 0.8809), (-1.175, 1.581, 0.8809), (-1.0, 1.495, 0.7621), (-0.9941, 1.492, 0.724), (-0.9954, 1.081, -0.7329), (-0.9941, 1.399, -0.724), (-0.9681, 1.397, -0.881), (-0.9681, 1.083, -0.881), (-0.4526, 0.2037, 0.9584), (-0.881, 0.2893, 0.9681), (-0.2917, 0.2134, 0.9014), (-0.2372, 0.2802, 1.0), (-0.2088, 0.5999, 1.0), (-0.9681, 0.5999, 0.881), (-0.9638, 0.602, 0.837), (-0.881, 0.3204, 0.9681), (-0.9941, 0.683, 0.724), (-1.0, 0.9938, -0.7621), (-1.0, 0.6851, -0.7621), (0.0, 0.9938, 1.0), (-0.9954, 0.9955, -0.7329), (-0.2088, 1.811, 0.9682), (-0.428, 1.854, 0.9245), (-0.5999, 1.898, 0.8809), (-1.176, 1.753, 0.8759), (-0.8759, 1.866, 0.884), (-0.6778, 1.93, 0.7621), (-0.7621, 1.93, 0.7621), (-1.207, 1.581, 0.7621), (-1.0, 1.495, -0.7621), (-0.9941, 1.492, -0.724), (-0.9648, 1.081, -0.8473), (-0.9638, 1.399, -0.837), (-0.881, 1.397, -0.9681), (-0.881, 1.083, -0.9681), (-0.5705, 0.1986, 0.9975), (-0.3484, 0.2368, 0.9584), (-0.1701, 0.2808, 1.0), (-1.0, 0.5999, 0.7621), (-0.9941, 0.602, 0.724), (-0.9681, 0.3204, 0.881), (0.0, 0.6851, 1.0), (-0.9941, 0.683, -0.724), (-0.9681, 0.9938, -0.881), (-0.9681, 0.6851, -0.881), (-0.9648, 0.9955, -0.8473), (-0.2088, 1.854, 0.9245), (-0.428, 1.898, 0.8809), (-0.5999, 1.93, 0.7621), (-0.6778, 1.93, -0.7621), (-0.7621, 1.93, -0.7621), (-1.207, 1.581, -0.7621), (-0.9681, 1.495, -0.881), (-0.9638, 1.492, -0.837), (-0.881, 1.081, -0.9311), (-0.881, 1.399, -0.9197), (-0.7621, 1.397, -1.0), (-0.7621, 1.083, -1.0), (-0.5256, 0.1761, 0.9583), (-0.9681, 0.2893, 0.881), (-0.881, 0.2362, 0.9681), (-0.237, 0.1969, 0.8626), (-1.0, 0.5999, -0.7621), (-0.9941, 0.602, -0.724), (-1.0, 0.3204, 0.7621), (-0.9638, 0.683, -0.837), (-0.881, 0.9938, -0.9681), (-0.881, 0.6851, -0.9681), (-0.881, 0.9955, -0.9311), (-0.2088, 1.898, 0.8809), (-0.428, 1.93, 0.7621), (-0.5999, 1.93, -0.7621), (-0.8809, 1.898, 0.7621), (-0.8809, 1.898, -0.7621), (-0.6778, 1.898, -0.8809), (-0.7621, 1.898, -0.8809), (-1.207, 1.758, 0.7621), (-1.207, 1.758, -0.7621), (-1.175, 1.581, -0.8809), (-0.881, 1.495, -0.9681), (-0.881, 1.492, -0.9197), (-0.7666, 1.081, -0.9617), (-0.768, 1.399, -0.95), (-0.6778, 1.397, -1.0), (-0.6778, 1.083, -1.0), (-0.6497, 0.158, 0.9936), (-0.3783, 0.1788, 0.9108), (-0.9681, 0.2362, 0.881), (-1.0, 0.2893, 0.7621), (-0.881, 0.1831, 0.9681), (-0.1698, 0.1877, 0.8811), (-0.9681, 0.5999, -0.881), (-0.9638, 0.602, -0.837), (-1.0, 0.3204, -0.7621), (-0.881, 0.683, -0.9197), (-0.7621, 0.9938, -1.0), (-0.7621, 0.6851, -1.0), (-0.7666, 0.9955, -0.9617), (-0.5999, 1.898, -0.8809), (-0.8759, 1.867, -0.8759), (-0.6778, 1.811, -0.9682), (-0.7621, 1.811, -0.9682), (-1.176, 1.753, -0.8759), (-1.088, 1.581, -0.9682), (-0.7621, 1.495, -1.0), (-0.768, 1.492, -0.95), (-0.6778, 1.495, -1.0), (-0.5999, 1.397, -1.0), (-0.5999, 1.083, -1.0), (-0.6778, 0.9938, -1.0), (-0.5883, 0.1398, 0.9583), (-0.4426, 0.1482, 0.9132), (-0.9681, 0.1831, 0.881), (-1.0, 0.2362, 0.7621), (-1.0, 0.2893, -0.7621), (-0.3318, 0.1631, 0.8811), (-0.881, 0.5999, -0.9681), (-0.881, 0.602, -0.9197), (-0.9681, 0.3204, -0.881), (-0.768, 0.683, -0.95), (-0.6778, 0.6851, -1.0), (-0.428, 1.898, -0.8809), (-0.5999, 1.811, -0.9682), (-0.6778, 1.692, -1.0), (-0.7621, 1.692, -1.0), (-1.115, 1.753, -0.9373), (-0.5999, 1.495, -1.0), (-0.428, 1.397, -1.0), (-0.428, 1.083, -1.0), (-0.5999, 0.9938, -1.0), (-0.7105, 0.07828, 0.972), (-0.5189, 0.1139, 0.9197), (-0.3906, 0.1256, 0.8811), (-0.9682, 0.1677, 0.8809), (-0.8809, 0.1677, 0.9682), (-1.0, 0.1831, 0.7621), (-1.0, 0.2362, -0.7621), (-0.9681, 0.2893, -0.881), (-0.1755, 0.153, 0.8732), (-0.7621, 0.5999, -1.0), (-0.768, 0.602, -0.95), (-0.881, 0.3204, -0.9681), (-0.5999, 0.6851, -1.0), (-0.6778, 0.5999, -1.0), (-0.2088, 1.898, -0.8809), (-0.428, 1.811, -0.9682), (-0.5999, 1.692, -1.0), (-0.428, 1.495, -1.0), (-0.2088, 1.397, -1.0), (-0.2088, 1.083, -1.0), (-0.428, 0.9938, -1.0), (-0.6605, 0.04749, 0.9265), (-0.4495, 0.08811, 0.8811), (-0.9466, 0.03879, 0.8543), (-0.8759, 0.05389, 0.9373), (-1.0, 0.1831, -0.7621), (-0.9681, 0.2362, -0.881), (-0.881, 0.2893, -0.9681), (-0.7621, 0.3204, -1.0), (-0.428, 0.6851, -1.0), (-0.5999, 0.5999, -1.0), (-0.6778, 0.3204, -1.0), (-0.2088, 1.811, -0.9682), (-0.428, 1.692, -1.0), (-0.2088, 1.495, -1.0), (-0.2088, 0.9938, -1.0), (-0.7366, 0.02012, 0.9524), (-0.6691, 0.004508, 0.9265), (-0.5665, 0.04621, 0.8879), (-0.1812, 0.1183, 0.8652), (-1.0, 0.1677, 0.7621), (-0.8797, -0.0004783, 0.9187), (-1.0, 0.1677, -0.7621), (-0.9681, 0.1831, -0.881), (-0.881, 0.2362, -0.9681), (-0.7621, 0.2893, -1.0), (-0.2088, 0.6851, -1.0), (-0.428, 0.5999, -1.0), (-0.5999, 0.3204, -1.0), (-0.6778, 0.2893, -1.0), (-0.2088, 1.692, -1.0), (0.0, 1.083, -1.0), (-0.4725, 0.04494, 0.8493), (-0.1868, 0.08358, 0.8573), (-0.7378, -0.02464, 0.9324), (-1.017, 0.04886, 0.7621), (-1.017, 0.04886, -0.7621), (-0.881, 0.1831, -0.9681), (-0.7621, 0.2362, -1.0), (-0.2088, 0.5999, -1.0), (-0.522, 0.3204, -1.0), (-0.5999, 0.2893, -1.0), (-0.6778, 0.2362, -1.0), (0.0, 0.9938, -1.0), (-0.6778, -0.03847, 0.9065), (-0.5832, 0.00387, 0.8442), (-1.231, -0.1137, -0.7621), (-0.522, -0.187, -0.8809), (-0.9373, 0.05389, -0.8759), (-0.9682, 0.1677, -0.8809), (-0.8809, 0.1677, -0.9682), (-0.7621, 0.1831, -1.0), (-0.2088, 0.3204, -1.0), (0.0, 0.6851, -1.0), (-0.522, 0.2893, -1.0), (-0.5999, 0.2362, -1.0), (-0.6778, 0.1831, -1.0), (-0.1925, 0.04886, 0.8493), (-0.4972, 0.003233, 0.8057), (-0.8759, 0.05389, -0.9373), (-0.2088, 0.2893, -1.0), (-0.522, 0.2362, -1.0), (-0.5999, 0.1831, -1.0), (-0.6778, 0.1677, -1.0), (-0.7621, 0.1677, -1.0), (-0.5999, -0.03847, 0.8242), (-0.2088, 0.2362, -1.0), (-0.522, 0.1831, -1.0), (-0.5999, 0.1677, -1.0), (-0.6778, 0.04886, -0.9682), (-0.7621, 0.04886, -0.9682), (-0.2007, 0.005197, 0.8057), (-0.522, -0.03847, 0.762), (-0.2088, 0.1831, -1.0), (-0.522, 0.1677, -1.0), (-0.5999, 0.04886, -0.9682), (-0.522, -0.07026, 0.6432), (-0.522, -0.07026, -0.7621), (-0.2088, 0.1677, -1.0), (-0.522, 0.04886, -0.9682), (-0.2088, -0.03847, 0.762), (-0.522, -0.06818, -0.8809), (-0.2088, 0.04886, -0.9682), (-0.2088, -0.03847, -0.8809), (-0.1462, 1.93, -0.7621), (-0.1462, 1.397, 1.0), (-0.1462, 1.083, 1.0), (-0.1462, 0.9938, 1.0), (-0.1462, 1.495, 1.0), (-0.1462, 0.6851, 1.0), (-0.1462, 1.692, 1.0), (-0.1462, 0.5999, 1.0), (-0.1462, 1.811, 0.9682), (-0.1191, 0.2806, 1.0), (-0.1462, 1.854, 0.9245), (-0.1188, 0.1876, 0.8811), (-0.1462, 1.898, 0.8809), (-0.1228, 0.1529, 0.8732), (-0.1268, 0.1182, 0.8652), (-0.1462, 1.898, -0.8809), (-0.1462, 1.397, -1.0), (-0.1462, 1.083, -1.0), (-0.1462, 1.811, -0.9682), (-0.1462, 1.495, -1.0), (-0.1462, 0.9938, -1.0), (-0.1308, 0.08354, 0.8573), (-0.1462, 0.6851, -1.0), (-0.1462, 1.692, -1.0), (-0.1462, 0.5999, -1.0), (-0.1348, 0.04886, 0.8493), (-0.1462, 0.3204, -1.0), (-0.1462, 0.2893, -1.0), (-0.1405, 0.005197, 0.8057), (-0.1462, 0.2362, -1.0), (-0.1462, -0.03847, 0.762), (-0.1462, 0.1831, -1.0), (-0.1462, 0.1677, -1.0), (-0.1462, 0.04886, -0.9682), (-0.1462, -0.03847, -0.8809), (-0.1462, 1.93, 0.7621), (-0.6778, 1.162, 1.0), (-0.7621, 1.162, 1.0), (-0.5999, 1.162, 1.0), (-0.881, 1.162, 0.9681), (-0.428, 1.162, 1.0), (-0.9681, 1.162, 0.881), (-0.2088, 1.162, 1.0), (-1.0, 1.162, 0.7621), (-1.0, 1.162, -0.7621), (0.0, 1.162, 1.0), (-0.9681, 1.162, -0.881), (-0.881, 1.162, -0.9681), (-0.7621, 1.162, -1.0), (-0.6778, 1.162, -1.0), (-0.5999, 1.162, -1.0), (-0.428, 1.162, -1.0), (-0.2088, 1.162, -1.0), (0.0, 1.162, -1.0), (-0.1462, 1.162, -1.0), (-0.1462, 1.162, 1.0), (-0.6778, 0.6425, 1.0), (-0.7621, 0.6425, 1.0), (-0.5999, 0.6425, 1.0), (-0.768, 0.6425, 0.95), (-0.428, 0.6425, 1.0), (-0.881, 0.6425, 0.9197), (-0.2088, 0.6425, 1.0), (-0.9638, 0.6425, 0.837), (-0.9941, 0.6425, 0.724), (-0.9941, 0.6425, -0.724), (-0.9638, 0.6425, -0.837), (-0.881, 0.6425, -0.9197), (-0.768, 0.6425, -0.95), (-0.7621, 0.6425, -1.0), (-0.6778, 0.6425, -1.0), (-0.5999, 0.6425, -1.0), (-0.428, 0.6425, -1.0), (-0.2088, 0.6425, -1.0), (-0.1462, 0.6425, 1.0), (-0.1462, 0.6425, -1.0), (0.0, 0.6851, 0.97), (0.0, 0.5999, 0.97), (0.0, 0.2934, 0.973), (0.0, 0.2033, 0.8558), (0.0, 0.1593, 0.8439), (0.0, 0.1247, 0.836), (0.0, 0.6851, -0.97), (0.0, 0.09015, 0.828), (0.0, 0.5999, -0.97), (0.0, 0.3204, -0.97), (0.0, 0.06339, 0.8231), (0.0, 0.2893, -0.97), (0.0, 0.02641, 0.7844), (0.0, 0.2362, -0.97), (0.0, -0.01249, 0.747), (0.0, 0.1831, -0.97), (0.0, 0.1716, -0.9703), (0.0, 0.06386, -0.9422), (0.0, -0.01249, -0.8659), (-0.1462, 0.6851, 0.97), (-0.1462, 0.5999, 0.97), (-0.1191, 0.2934, 0.9729), (-0.1188, 0.2033, 0.8556), (-0.1228, 0.1596, 0.8439), (-0.1268, 0.1249, 0.836), (-0.1308, 0.09025, 0.828), (-0.1462, 0.6851, -0.97), (-0.1462, 0.5999, -0.97), (-0.1348, 0.06388, 0.8233), (-0.1462, 0.3204, -0.97), (-0.1462, 0.2893, -0.97), (-0.1405, 0.02641, 0.7844), (-0.1462, 0.2362, -0.97), (-0.1462, -0.01237, 0.7472), (-0.1462, 0.1831, -0.97), (-0.1462, 0.1716, -0.9703), (-0.1462, 0.06386, -0.9422), (-0.1462, -0.01249, -0.8659), (0.0, 0.6425, 0.97), (0.0, 0.6425, -0.97), (-0.1462, 0.6425, 0.97), (-0.1462, 0.6425, -0.97), (0.0, 1.909, 0.7408), (0.0, 1.909, -0.7408), (0.0, 1.397, 0.97), (0.0, 1.495, 0.97), (0.0, 1.688, 0.9703), (0.0, 1.796, 0.9422), (0.0, 1.833, 0.9033), (0.0, 1.872, 0.8659), (0.0, 1.872, -0.8659), (0.0, 1.397, -0.97), (0.0, 1.796, -0.9422), (0.0, 1.495, -0.97), (0.0, 1.688, -0.9703), (-0.1462, 1.909, -0.7403), (-0.1462, 1.397, 0.97), (-0.1462, 1.495, 0.97), (-0.1462, 1.688, 0.9703), (-0.1462, 1.796, 0.9422), (-0.1462, 1.833, 0.9033), (-0.1462, 1.872, 0.8659), (-0.1462, 1.872, -0.8659), (-0.1462, 1.397, -0.97), (-0.1462, 1.796, -0.9422), (-0.1462, 1.495, -0.97), (-0.1462, 1.688, -0.9703), (-0.1462, 1.909, 0.7408), (0.0, 1.162, 0.97), (0.0, 1.162, -0.97), (-0.1462, 1.162, -0.97), (-0.1462, 1.162, 0.97), (-1.235, -0.3832, 0.6947), (-1.235, -0.3832, -0.7621), (-0.7621, -0.4981, 0.6432), (-1.024, -0.4459, 0.6586), (-1.024, -0.4459, -0.7621), (-0.7621, -0.4981, -0.7621), (-0.6778, -0.4981, 0.6432), (-0.6778, -0.4981, -0.7621), (-0.5999, -0.4981, 0.6432), (-0.5999, -0.4981, -0.7621), (-0.5273, -0.4926, 0.6432), (-0.5273, -0.4926, -0.7621), (-0.522, -0.2202, 0.6432), (-0.5226, -0.188, -0.7621), (-1.047, 0.0001, -0.7621), (-1.231, -0.1137, 0.6947), (-1.047, 0.0001, 0.6947), (-0.9963, -0.03718, -0.8636), (-0.522, -0.1152, 0.6432), (-0.9373, -0.3504, 0.9187), (-0.8797, -0.3604, 0.9187), (-0.7378, -0.3846, 0.919), (-0.9961, -0.1667, 0.8772), (-0.6778, -0.3984, 0.9065), (-0.8797, -0.1928, 0.9187), (-1.054, -0.3712, -0.8665), (-0.8759, -0.435, -0.8759), (-0.5999, -0.3984, 0.8242), (-0.5589, -0.3984, 0.762), (-0.7621, -0.4659, -0.8809), (-0.6778, -0.4659, -0.8809), (-0.5999, -0.4659, -0.8809), (-0.5306, -0.4101, -0.8809), (-0.5589, -0.2308, 0.762), (-0.6778, -0.2308, 0.9065), (-0.7378, -0.217, 0.9324), (-0.5999, -0.2308, 0.8242), (-0.5589, -0.08655, 0.762), (-0.8797, -0.04856, 0.9187), (-1.025, -0.1318, -0.8417), (-0.6778, -0.08655, 0.9065), (-0.9373, -0.03568, 0.8949), (-0.7378, -0.07272, 0.9324), (-0.5999, -0.08655, 0.8242), (-0.9841, 1.397, 0.8216), (-0.9841, 1.083, 0.8216), (-0.9801, 1.081, 0.7901), (-0.9789, 1.399, 0.7805), (-0.9841, 0.9938, 0.8216), (-0.9841, 0.6851, 0.8216), (-0.9801, 0.9955, 0.7901), (-0.9841, 1.495, 0.8216), (-0.9789, 1.492, 0.7805), (-0.9789, 0.683, 0.7805), (-0.6778, 1.914, 0.8215), (-0.7621, 1.914, 0.8215), (-1.191, 1.581, 0.8215), (-0.9841, 0.5999, 0.8216), (-0.9789, 0.602, 0.7805), (-0.5999, 1.914, 0.8215), (-1.192, 1.755, 0.819), (-0.9841, 0.3204, 0.8216), (-0.428, 1.914, 0.8215), (-0.8784, 1.882, 0.823), (-0.9841, 0.2893, 0.8216), (-0.9841, 0.2362, 0.8216), (-0.9841, 0.1831, 0.8216), (-0.9841, 0.1677, 0.8215), (-0.9819, 0.04383, 0.8082), (-0.5999, -0.4483, 0.763), (-0.522, -0.05436, 0.7026), (-0.2088, 1.914, 0.8215), (-0.1462, 1.914, 0.8215), (-0.9841, 1.162, 0.8216), (-0.9789, 0.6425, 0.7805), (0.0, 1.89, 0.8033), (-0.1462, 1.891, 0.8033), (-0.6778, -0.4483, 0.8234), (-0.7499, -0.4413, 0.8573), (-0.8803, -0.4134, 0.8599), (-1.086, -0.3668, 0.8625), (-0.5246, -0.4455, 0.7026), (-0.9922, -0.01779, 0.8285), (-0.522, -0.1009, 0.7026), (-0.522, -0.2255, 0.7026), (-1.084, -0.1468, 0.8445), (-0.8759, -0.3735, -0.9373), (-0.6778, -0.3785, -0.9682), (-0.7621, -0.3785, -0.9682), (-0.5999, -0.3785, -0.9682), (-0.5999, -0.1862, -0.9682), (-0.522, -0.1862, -0.8809), (-0.6778, -0.1862, -0.9682), (-0.8759, -0.1812, -0.9373), (-0.7621, -0.1862, -0.9682), (-0.5999, -0.07508, -0.9682), (-0.6778, -0.07508, -0.9682), (-0.8759, -0.07006, -0.9373), (-0.7621, -0.07508, -0.9682), (-0.522, -0.06636, 0.7512), (-0.522, -0.1041, 0.6432), (-0.522, -0.1041, -0.7621), (-0.2088, -0.06636, 0.7512), (-0.2088, -0.1041, 0.6432), (-0.2088, -0.1041, -0.7621), (-0.522, -0.08509, -0.8809), (-0.2088, -0.05539, -0.8809), (-0.1462, -0.06636, 0.7512), (-0.1462, -0.1041, 0.6432), (-0.1462, -0.05539, -0.8809), (-0.1462, -0.1041, -0.7621), (0.0, -0.04629, 0.747), (0.0, -0.07431, 0.6393), (0.0, -0.07431, -0.7582), (0.0, -0.04629, -0.8659), (-0.1462, -0.04617, 0.7472), (-0.1462, -0.07431, 0.6393), (-0.1462, -0.04629, -0.8659), (-0.1462, -0.07431, -0.7582), (-0.522, -0.08816, 0.7026), (-0.2088, -0.08816, 0.7026), (-0.1462, -0.08816, 0.7026), (0.0, -0.0603, 0.6931), (-0.1462, -0.06024, 0.6932)], [], [(376, 377, 469, 468), (359, 4, 5, 360), (7, 3, 6, 8), (361, 10, 4, 359), (4, 11, 12, 5), (360, 5, 13, 362), (15, 7, 8, 16), (17, 9, 3, 7), (8, 6, 18, 19), (363, 21, 10, 361), (10, 22, 11, 4), (11, 23, 24, 12), (5, 12, 25, 26), (6, 14, 27, 18), (13, 5, 26, 28), (362, 13, 29, 364), (379, 15, 16, 380), (33, 17, 7, 15), (16, 8, 34, 35), (36, 20, 9, 17), (34, 8, 19, 37), (19, 18, 27, 37), (365, 39, 21, 363), (21, 40, 22, 10), (22, 41, 23, 11), (24, 23, 42, 43), (24, 44, 45, 12), (12, 45, 46, 25), (26, 25, 46, 28), (14, 30, 47, 27), (29, 13, 28, 48), (544, 515, 49, 366), (31, 32, 73, 51), (381, 33, 15, 379), (380, 16, 53, 382), (55, 36, 17, 33), (16, 35, 56, 53), (35, 34, 57, 58), (59, 38, 20, 36), (57, 34, 37, 60), (37, 27, 47, 60), (326, 325, 38, 59), (39, 61, 40, 21), (40, 62, 41, 22), (23, 41, 63, 42), (43, 64, 44, 24), (42, 65, 66, 43), (45, 67, 68, 46), (28, 46, 68, 48), (516, 50, 69, 517), (515, 29, 48, 518), (366, 49, 71, 367), (74, 52, 31, 51), (383, 55, 33, 381), (76, 32, 54, 77), (382, 53, 56, 384), (78, 59, 36, 55), (35, 58, 79, 56), (520, 519, 80, 81), (324, 327, 61, 39), (519, 57, 60, 521), (521, 517, 69, 82), (328, 326, 59, 78), (61, 84, 62, 40), (41, 62, 85, 63), (63, 86, 65, 42), (64, 43, 66, 87), (66, 65, 88, 89), (45, 44, 90, 67), (44, 64, 113, 90), (522, 91, 92, 523), (518, 523, 92, 70), (50, 72, 93, 69), (71, 49, 70, 94), (367, 71, 95, 369), (73, 97, 125, 51), (73, 32, 104, 98), (74, 51, 125, 99), (100, 75, 52, 74), (385, 78, 55, 383), (102, 76, 77, 103), (76, 104, 32), (384, 56, 79, 386), (327, 329, 84, 61), (520, 81, 105, 524), (81, 80, 106, 107), (106, 80, 82, 109), (82, 69, 93, 109), (397, 328, 78, 385), (62, 84, 110, 85), (85, 111, 86, 63), (65, 86, 112, 88), (64, 87, 114, 113), (89, 114, 87, 66), (526, 525, 115, 116), (527, 117, 91, 522), (91, 118, 119, 92), (70, 92, 119, 94), (72, 96, 120, 93), (95, 71, 94, 121), (369, 95, 122, 370), (73, 124, 147, 97), (73, 98, 149, 124), (74, 99, 150, 100), (126, 101, 75, 100), (528, 102, 103, 529), (104, 76, 102, 129), (545, 524, 105, 387), (81, 107, 131, 105), (107, 106, 132, 133), (132, 106, 109, 134), (109, 93, 120, 134), (332, 330, 101, 126), (85, 110, 135, 111), (86, 111, 136, 112), (525, 530, 137, 115), (526, 116, 161, 534), (116, 115, 138, 139), (527, 531, 165, 117), (91, 117, 140, 118), (118, 141, 142, 119), (94, 119, 142, 121), (96, 123, 143, 120), (122, 95, 121, 144), (370, 122, 145, 371), (125, 97, 175, 99), (98, 104, 129, 148), (100, 150, 179, 126), (378, 368, 467, 470), (151, 127, 128, 152), (532, 528, 127, 153), (387, 105, 131, 388), (107, 133, 154, 131), (133, 132, 155, 156), (155, 132, 134, 157), (134, 120, 143, 157), (349, 347, 426, 428), (111, 135, 158, 136), (530, 533, 159, 137), (534, 161, 165, 531), (116, 139, 162, 161), (163, 164, 139, 138), (165, 166, 140, 117), (140, 167, 141, 118), (141, 168, 169, 142), (121, 142, 169, 144), (123, 146, 170, 143), (145, 122, 144, 171), (371, 372, 173, 146), (124, 174, 199, 147), (97, 147, 200, 175), (149, 98, 148, 176), (535, 532, 153, 177), (149, 178, 174, 124), (99, 175, 204, 150), (329, 327, 456, 457), (180, 151, 152, 181), (153, 127, 151, 182), (388, 131, 154, 389), (133, 156, 183, 154), (156, 155, 184, 185), (184, 155, 157, 186), (157, 143, 170, 186), (115, 137, 160, 138), (187, 163, 138, 160), (162, 139, 164, 188), (161, 162, 166, 165), (189, 190, 164, 163), (166, 191, 167, 140), (141, 167, 192, 168), (168, 193, 194, 169), (144, 169, 194, 171), (146, 184, 186, 170), (193, 145, 171, 194), (193, 195, 172, 145), (372, 373, 197, 173), (146, 173, 198, 184), (178, 149, 176, 201), (536, 535, 177, 202), (177, 153, 182, 203), (150, 204, 227, 179), (205, 180, 181, 206), (182, 151, 180, 207), (389, 154, 183, 390), (156, 185, 208, 183), (184, 198, 209, 185), (330, 332, 420, 419), (211, 189, 163, 187), (162, 188, 191, 166), (212, 213, 190, 189), (190, 214, 188, 164), (192, 167, 191, 214), (192, 213, 193, 168), (212, 195, 193, 213), (195, 215, 196, 172), (373, 374, 217, 197), (173, 197, 218, 198), (174, 178, 223, 219), (174, 219, 240, 199), (199, 220, 200, 147), (200, 221, 204, 175), (201, 222, 223, 178), (537, 536, 202, 224), (202, 177, 203, 225), (203, 182, 207, 226), (338, 233, 1, 323), (228, 205, 206, 229), (207, 180, 205, 230), (390, 183, 208, 391), (392, 228, 229, 391), (198, 218, 231, 209), (392, 393, 232, 228), (234, 211, 187, 210), (235, 212, 189, 211), (190, 213, 192, 214), (214, 191, 188), (235, 215, 195, 212), (215, 236, 216, 196), (374, 216, 237, 375), (197, 217, 239, 218), (199, 240, 257, 220), (220, 241, 221, 200), (537, 224, 259, 538), (223, 222, 242, 243), (224, 202, 225, 244), (225, 203, 226, 245), (226, 207, 230, 246), (204, 221, 258, 227), (230, 205, 228, 247), (218, 239, 248, 231), (393, 394, 249, 232), (228, 232, 250, 247), (377, 376, 270, 340), (251, 234, 210, 233), (252, 235, 211, 234), (252, 236, 215, 235), (216, 236, 253, 237), (239, 217, 238, 254), (356, 355, 434, 435), (219, 223, 243, 255), (240, 219, 255, 256), (220, 257, 271, 241), (221, 241, 272, 258), (538, 259, 274, 539), (243, 242, 260), (259, 224, 244, 261), (244, 225, 245, 262), (245, 226, 246, 263), (246, 230, 247, 264), (341, 251, 233, 338), (248, 239, 254, 265), (394, 395, 266, 249), (232, 249, 267, 250), (247, 250, 268, 264), (342, 346, 465, 464), (269, 252, 234, 251), (236, 252, 269, 253), (340, 270, 282, 343), (343, 282, 292, 345), (240, 256, 284, 257), (255, 243, 260, 273), (509, 512, 493, 495), (275, 274, 259, 261), (244, 262, 288, 261), (262, 245, 263, 276), (263, 246, 264, 277), (395, 248, 265, 396), (346, 269, 251, 341), (249, 266, 279, 267), (250, 267, 280, 268), (264, 268, 281, 277), (352, 350, 429, 431), (256, 255, 273, 283), (241, 271, 296, 272), (257, 284, 297, 271), (130, 328, 418, 399), (541, 311, 508, 554), (275, 261, 288, 287), (276, 289, 288, 262), (276, 263, 277, 290), (279, 266, 278, 291), (267, 279, 293, 280), (268, 280, 294, 281), (281, 295, 290, 277), (256, 283, 304, 284), (276, 290, 303, 289), (288, 289, 298, 287), (293, 279, 291, 299), (351, 353, 432, 430), (280, 293, 300, 294), (294, 301, 295, 281), (290, 295, 302, 303), (271, 297, 310, 296), (347, 398, 440, 426), (284, 304, 311, 297), (563, 561, 560, 558), (289, 303, 309, 298), (300, 293, 299, 305), (300, 306, 301, 294), (295, 301, 307, 302), (303, 302, 308, 309), (502, 503, 482, 480), (306, 300, 305, 312), (348, 296, 310, 351), (301, 306, 313, 307), (302, 307, 314, 308), (549, 473, 477, 548), (297, 311, 319, 310), (398, 345, 425, 440), (484, 483, 481, 482), (495, 493, 490, 491), (313, 306, 312, 317), (351, 310, 319, 353), (307, 313, 318, 314), (350, 349, 428, 429), (500, 501, 478, 476), (313, 317, 321, 318), (316, 320, 576, 572), (559, 558, 501, 500), (432, 353, 578, 586), (332, 334, 421, 420), (413, 432, 586, 582), (356, 357, 322, 321), (318, 321, 322, 320), (334, 336, 422, 421), (378, 324, 39, 365), (339, 342, 464, 462), (533, 542, 0, 159), (108, 83, 325, 326), (335, 333, 459, 460), (130, 108, 326, 328), (346, 341, 463, 465), (354, 352, 431, 433), (84, 329, 331, 110), (397, 330, 419, 439), (110, 331, 333, 135), (179, 334, 332, 126), (135, 333, 335, 158), (338, 323, 454, 461), (227, 336, 334, 179), (375, 377, 340, 238), (258, 337, 336, 227), (331, 329, 457, 458), (253, 342, 339, 237), (238, 340, 343, 254), (254, 343, 345, 265), (543, 335, 460, 547), (269, 346, 342, 253), (272, 344, 337, 258), (396, 398, 347, 278), (278, 347, 349, 291), (296, 348, 344, 272), (291, 349, 350, 299), (299, 350, 352, 305), (337, 344, 424, 423), (305, 352, 354, 312), (345, 292, 405, 425), (312, 354, 355, 317), (336, 337, 423, 422), (322, 357, 580, 577), (317, 355, 356, 321), (328, 397, 439, 418), (315, 316, 572, 571), (341, 338, 461, 463), (542, 543, 358, 0), (3, 359, 360, 6), (9, 361, 359, 3), (6, 360, 362, 14), (20, 363, 361, 9), (14, 362, 364, 30), (38, 365, 363, 20), (516, 544, 366, 50), (50, 366, 367, 72), (72, 367, 369, 96), (96, 369, 370, 123), (123, 370, 371, 146), (145, 172, 372, 371), (172, 196, 373, 372), (196, 216, 374, 373), (217, 374, 375, 238), (325, 378, 365, 38), (237, 339, 377, 375), (83, 368, 378, 325), (31, 379, 380, 32), (52, 381, 379, 31), (32, 380, 382, 54), (75, 383, 381, 52), (54, 382, 384, 77), (101, 385, 383, 75), (77, 384, 386, 103), (330, 397, 385, 101), (529, 545, 387, 128), (128, 387, 388, 152), (152, 388, 389, 181), (181, 389, 390, 206), (206, 390, 391, 229), (185, 392, 391, 208), (185, 209, 393, 392), (209, 231, 394, 393), (231, 248, 395, 394), (266, 395, 396, 278), (344, 348, 427, 424), (357, 356, 435, 436), (265, 345, 398, 396), (421, 402, 401, 420), (422, 403, 402, 421), (423, 404, 403, 422), (424, 406, 404, 423), (440, 438, 407, 426), (426, 407, 408, 428), (427, 409, 406, 424), (428, 408, 410, 429), (429, 410, 412, 431), (431, 412, 414, 433), (433, 414, 415, 434), (434, 415, 416, 435), (541, 315, 571, 590), (437, 399, 418, 439), (401, 400, 419, 420), (409, 427, 430, 411), (411, 430, 432, 413), (353, 319, 573, 578), (436, 417, 585, 588), (416, 417, 436, 435), (425, 405, 438, 440), (400, 437, 439, 419), (355, 354, 433, 434), (348, 351, 430, 427), (457, 445, 446, 458), (458, 446, 447, 459), (459, 447, 448, 460), (464, 452, 450, 462), (465, 453, 452, 464), (547, 546, 441, 466), (443, 444, 456, 455), (444, 445, 457, 456), (449, 461, 454, 442), (451, 463, 461, 449), (453, 465, 463, 451), (467, 443, 455, 470), (462, 450, 468, 469), (377, 339, 462, 469), (333, 331, 458, 459), (327, 324, 455, 456), (324, 378, 470, 455), (442, 454, 466, 441), (210, 187, 160, 2), (0, 358, 323, 1), (358, 466, 454, 323), (159, 0, 1, 2), (233, 210, 2, 1), (137, 159, 2, 160), (475, 474, 471, 472), (476, 473, 474, 475), (477, 473, 476, 478), (479, 477, 478, 480), (481, 479, 480, 482), (274, 275, 485, 487), (475, 472, 496, 497), (286, 484, 482, 503), (320, 316, 484, 286), (285, 510, 496, 472), (275, 287, 488, 485), (486, 285, 472, 471), (314, 318, 320, 566), (549, 550, 474, 473), (551, 471, 474, 550), (475, 497, 500, 476), (553, 487, 486, 556), (505, 506, 492, 494), (506, 495, 491, 492), (320, 286, 562), (504, 507, 498, 499), (507, 505, 494, 498), (485, 488, 510, 285), (554, 508, 504, 555), (540, 548, 477, 479), (552, 540, 479, 481), (539, 274, 487, 553), (487, 485, 285, 486), (511, 513, 506, 505), (513, 509, 495, 506), (508, 514, 507, 504), (514, 511, 505, 507), (260, 242, 512, 509), (566, 320, 562, 561), (501, 502, 480, 478), (283, 273, 513, 511), (273, 260, 509, 513), (311, 304, 514, 508), (304, 283, 511, 514), (556, 486, 471, 551), (555, 504, 499, 552), (364, 29, 515, 544), (30, 516, 517, 47), (49, 515, 518, 70), (58, 57, 519, 520), (80, 519, 521, 82), (60, 47, 517, 521), (67, 522, 523, 68), (48, 68, 523, 518), (58, 520, 524, 79), (89, 88, 525, 526), (90, 527, 522, 67), (127, 528, 529, 128), (386, 79, 524, 545), (88, 112, 530, 525), (89, 526, 534, 114), (90, 113, 531, 527), (129, 102, 528, 532), (112, 136, 533, 530), (114, 534, 531, 113), (148, 129, 532, 535), (176, 148, 535, 536), (201, 176, 536, 537), (201, 537, 538, 222), (222, 538, 539, 242), (315, 541, 554, 489), (492, 549, 548, 494), (357, 436, 588, 580), (319, 311, 570, 573), (136, 158, 542, 533), (358, 543, 547, 466), (320, 322, 577, 576), (158, 335, 543, 542), (30, 364, 544, 516), (103, 386, 545, 529), (311, 541, 590, 570), (460, 448, 546, 547), (492, 491, 550, 549), (490, 551, 550, 491), (512, 553, 556, 493), (489, 554, 555, 483), (498, 494, 548, 540), (499, 498, 540, 552), (242, 539, 553, 512), (493, 556, 551, 490), (483, 555, 552, 481), (559, 500, 497, 557), (557, 497, 496), (564, 565, 559, 557), (565, 563, 558, 559), (287, 298, 568, 488), (567, 566, 561, 563), (568, 569, 565, 564), (569, 567, 563, 565), (488, 568, 564, 510), (308, 314, 566, 567), (560, 503, 502), (562, 286, 503), (316, 315, 489), (298, 309, 569, 568), (309, 308, 567, 569), (316, 489, 483, 484), (510, 564, 557, 496), (561, 562, 503, 560), (558, 560, 502, 501), (581, 580, 588, 589), (579, 581, 589, 587), (591, 590, 571, 574), (574, 571, 572, 575), (592, 591, 574, 579), (579, 574, 575, 581), (576, 577, 575, 572), (592, 579, 587, 594), (577, 580, 581, 575), (588, 585, 584, 589), (593, 594, 587, 583), (583, 587, 589, 584), (573, 570, 590, 591), (578, 573, 591, 592), (578, 592, 594, 586), (582, 586, 594, 593)])
me_cube_000.use_remesh_preserve_volume = False
me_cube_000.use_remesh_preserve_attributes = False
me_cube_000.use_mirror_vertex_groups = False
me_cube_000.update()
me_cube_005 = bpy.data.meshes.new('Cube.005')
me_cube_005.from_pydata([(-0.8811, -0.7808, 0.3106), (-0.9067, -0.7701, 0.3085), (-0.9302, -0.7603, 0.3048), (-0.9509, -0.7517, 0.2874), (-0.9679, -0.7446, 0.2695), (-0.9805, -0.7394, 0.249), (-0.9882, -0.7361, 0.2268), (-0.9908, -0.735, 0.2038), (-0.9882, -0.7361, 0.1807), (-0.9805, -0.7394, 0.1585), (-0.9679, -0.7446, 0.1381), (-0.9509, -0.7517, 0.1202), (-0.9302, -0.7603, 0.1054), (-0.9067, -0.7701, 0.09452), (-0.8811, -0.7808, 0.08779), (-0.8545, -0.7919, 0.08552), (-0.8279, -0.803, 0.08779), (-0.8023, -0.8136, 0.09452), (-0.772, -0.8252, 0.1054), (-0.772, -0.8252, 0.3096), (-0.8023, -0.8136, 0.3096), (-0.8279, -0.803, 0.3096), (-0.8545, -0.7919, 0.3096), (-0.975, -0.3517, 0.2429), (-0.8795, -0.3517, 0.2744), (-0.9336, -0.3517, 0.2633), (-0.9077, -0.3517, 0.2702), (-0.9563, -0.3517, 0.2541), (-0.9889, -0.3517, 0.23), (-0.9974, -0.3517, 0.2161), (-1.0, -0.3517, 0.2016), (-0.9974, -0.3517, 0.1872), (-0.975, -0.3517, 0.1604), (-0.9889, -0.3517, 0.1733), (-0.9336, -0.3517, 0.14), (-0.9077, -0.3517, 0.1331), (-0.8795, -0.3517, 0.1289), (-0.7928, -0.3517, 0.1331), (-0.821, -0.3517, 0.1289), (-0.7669, -0.3517, 0.14), (-0.8503, -0.3517, 0.1274), (-0.7255, -0.3517, 0.1604), (-0.7002, -0.3517, 0.2016), (-0.7116, -0.3517, 0.23), (-0.7255, -0.3517, 0.2429), (-0.9563, -0.3517, 0.1492), (-0.7116, -0.3517, 0.1733), (-0.7031, -0.3517, 0.1872), (-0.7031, -0.3517, 0.2161), (-0.7442, -0.3517, 0.2541), (-0.821, -0.3517, 0.2744), (-0.7669, -0.3517, 0.2633), (-0.8503, -0.3517, 0.2758), (-0.7928, -0.3517, 0.2702), (-0.7442, -0.3517, 0.1492), (-0.772, -0.8252, 0.1054), (-0.4821, -0.943, 0.1054), (-0.4419, -0.952, 0.1202), (-0.4216, -0.9617, 0.1381), (-0.4114, -0.9711, 0.1585), (-0.3902, -0.9651, 0.1807), (-0.3873, -0.9651, 0.2038), (-0.3902, -0.9651, 0.2268), (-0.4114, -0.971, 0.249), (-0.4216, -0.9617, 0.2695), (-0.4419, -0.952, 0.2874), (-0.4821, -0.943, 0.3021), (-0.463, -0.5165, 0.14), (-0.4216, -0.5165, 0.1604), (-0.3963, -0.5165, 0.2016), (-0.4077, -0.5165, 0.23), (-0.4216, -0.5165, 0.2429), (-0.4077, -0.5165, 0.1733), (-0.3992, -0.5165, 0.1872), (-0.3992, -0.5165, 0.2161), (-0.4403, -0.5165, 0.2541), (-0.463, -0.5165, 0.2633), (-0.4403, -0.5165, 0.1492), (-0.9091, -0.861, 0.2633), (-0.9285, -0.8424, 0.2603), (-0.9463, -0.8253, 0.2545), (-0.962, -0.8103, 0.2466), (-0.9758, -0.7912, 0.2369), (-0.9821, -0.7799, 0.226), (-0.9859, -0.773, 0.214), (-0.9872, -0.7707, 0.2016), (-0.9859, -0.773, 0.1893), (-0.9821, -0.7799, 0.1773), (-0.9758, -0.7912, 0.1664), (-0.962, -0.8103, 0.1567), (-0.9463, -0.8253, 0.1488), (-0.9285, -0.8424, 0.143), (-0.9091, -0.861, 0.14), (-0.8889, -0.8803, 0.14), (-0.8688, -0.8996, 0.14), (-0.8494, -0.9182, 0.14), (-0.8261, -0.9392, 0.14), (-0.8261, -0.9392, 0.2633), (-0.8494, -0.9181, 0.2633), (-0.8688, -0.8996, 0.2633), (-0.8889, -0.8803, 0.2633), (-0.4637, -0.9902, 0.14), (-0.4409, -0.9902, 0.1492), (-0.4223, -0.9902, 0.1604), (-0.4084, -0.9902, 0.1733), (-0.3999, -0.9902, 0.1872), (-0.397, -0.9902, 0.2016), (-0.3999, -0.9902, 0.2161), (-0.4084, -0.9902, 0.23), (-0.4223, -0.9902, 0.2429), (-0.4409, -0.9902, 0.2541), (-0.4637, -0.9902, 0.2633), (-0.8417, 0.7433, 0.2758), (-0.9664, 0.7433, 0.2429), (-0.8709, 0.7433, 0.2744), (-0.925, 0.7433, 0.2633), (-0.8991, 0.7433, 0.2702), (-0.9477, 0.7433, 0.2541), (-0.9803, 0.7433, 0.23), (-0.9888, 0.7433, 0.2161), (-0.9917, 0.7433, 0.2016), (-0.9888, 0.7433, 0.1872), (-0.9664, 0.7433, 0.1604), (-0.9803, 0.7433, 0.1733), (-0.925, 0.7433, 0.14), (-0.8991, 0.7433, 0.1331), (-0.8709, 0.7433, 0.1289), (-0.7843, 0.7433, 0.1331), (-0.8124, 0.7433, 0.1289), (-0.7583, 0.7433, 0.14), (-0.8417, 0.7433, 0.1274), (-0.7169, 0.7433, 0.1604), (-0.6916, 0.7433, 0.2016), (-0.7031, 0.7433, 0.23), (-0.7169, 0.7433, 0.2429), (-0.9477, 0.7433, 0.1492), (-0.7031, 0.7433, 0.1733), (-0.6945, 0.7433, 0.1872), (-0.6945, 0.7433, 0.2161), (-0.7356, 0.7433, 0.2541), (-0.8124, 0.7433, 0.2744), (-0.7583, 0.7433, 0.2633), (-0.7843, 0.7433, 0.2702), (-0.7356, 0.7433, 0.1492), (-0.6039, -0.4176, 0.2429), (-0.6226, -0.4176, 0.2541), (-0.5787, -0.4176, 0.2016), (-0.5815, -0.4176, 0.2161), (-0.656, -0.8723, 0.1054), (-0.6453, -0.4176, 0.14), (-0.5901, -0.4176, 0.23), (-0.5901, -0.4176, 0.1733), (-0.6039, -0.4176, 0.1604), (-0.6226, -0.4176, 0.1492), (-0.656, -0.8723, 0.3021), (-0.6453, -0.4176, 0.2633), (-0.5815, -0.4176, 0.1872), (-0.7263, -0.9765, 0.14), (-0.7263, -0.9765, 0.2633), (-0.4639, -0.9893, 0.2541), (-0.4641, -0.9886, 0.2429), (-0.4642, -0.9881, 0.23), (-0.4643, -0.9877, 0.2161), (-0.4643, -0.9876, 0.2016), (-0.4643, -0.9877, 0.1872), (-0.4642, -0.9881, 0.1733), (-0.4641, -0.9886, 0.1604), (-0.4639, -0.9893, 0.1492), (-0.682, 0.7995, 0.2478), (-0.8895, 0.9038, 0.2478), (-0.647, 0.8039, 0.0), (-0.682, 0.7995, 0.1345), (-0.8895, 0.9038, 0.1287), (-0.7858, 0.8516, 0.2602), (-0.6576, 0.7873, 0.1911), (-0.914, 0.916, 0.1911), (-0.7858, 0.8516, 0.115), (-0.61, 0.8474, 0.1911), (-0.845, 0.8814, 0.2558), (-0.6665, 0.7917, 0.2237), (-0.905, 0.9116, 0.1553), (-0.7266, 0.8219, 0.1199), (-0.7266, 0.8219, 0.2558), (-0.6665, 0.7917, 0.1586), (-0.905, 0.9116, 0.227), (-0.845, 0.8814, 0.1199), (-0.6104, 0.9117, 0.1911), (-0.6103, 0.8956, 0.1805), (-0.6103, 0.8956, 0.2018), (-0.6104, 0.9127, 0.1531), (-0.6108, 0.9648, 0.2027), (-0.6098, 0.8264, 0.1796), (-0.6102, 0.8785, 0.2325), (-0.6102, 0.8785, 0.1531), (-0.869, 0.8935, 0.2518), (-0.6744, 0.7957, 0.2368), (-0.8972, 0.9076, 0.1409), (-0.7025, 0.8098, 0.1305), (-0.7025, 0.8098, 0.2518), (-0.6744, 0.7957, 0.1455), (-0.8972, 0.9076, 0.2414), (-0.869, 0.8935, 0.1243), (-0.6108, 0.9648, 0.1796), (-0.6098, 0.8264, 0.2027), (-0.6104, 0.9127, 0.2325), (-0.6102, 0.8795, 0.1911), (-0.8168, 0.8673, 0.259), (-0.6601, 0.7885, 0.2083), (-0.9114, 0.9148, 0.1722), (-0.7547, 0.836, 0.1164), (-0.7547, 0.836, 0.259), (-0.6601, 0.7885, 0.174), (-0.9114, 0.9148, 0.21), (-0.8168, 0.8673, 0.1164), (-0.6107, 0.9439, 0.1911), (-0.6103, 0.8956, 0.1591), (-0.6103, 0.8956, 0.2232), (-0.6106, 0.9415, 0.1531), (-0.6108, 0.957, 0.2218), (-0.6099, 0.8342, 0.1605), (-0.61, 0.8497, 0.2325), (-0.61, 0.8497, 0.1531), (-0.6108, 0.957, 0.1605), (-0.6099, 0.8342, 0.2218), (-0.6106, 0.9415, 0.2325), (-0.6101, 0.8635, 0.1698), (-0.6105, 0.9278, 0.1698), (-0.6105, 0.9278, 0.2125), (-0.6101, 0.8635, 0.2125), (-0.6101, 0.8635, 0.1911), (-0.6105, 0.9278, 0.1911), (-0.6103, 0.8956, 0.1698), (-0.6103, 0.8956, 0.2125), (-0.6106, 0.9282, 0.1531), (-0.6108, 0.9613, 0.213), (-0.6098, 0.8299, 0.1693), (-0.6101, 0.863, 0.2325), (-0.6101, 0.863, 0.1531), (-0.6108, 0.9613, 0.1693), (-0.6098, 0.8299, 0.213), (-0.6106, 0.9282, 0.2325), (-0.6103, 0.8956, 0.1911), (-0.6103, 0.8956, 0.1531), (-0.6108, 0.9662, 0.1911), (-0.6098, 0.825, 0.1911), (-0.6103, 0.8956, 0.2325), (-0.6107, 0.9528, 0.1531), (-0.6099, 0.8385, 0.1531), (-0.6107, 0.9528, 0.2325), (-0.6099, 0.8385, 0.2325), (-0.6381, 0.8284, 0.2478), (-0.7531, 0.963, 0.2478), (-0.6381, 0.8284, 0.1345), (-0.7531, 0.963, 0.1345), (-0.6956, 0.8957, 0.2602), (-0.6246, 0.8125, 0.1911), (-0.7666, 0.9788, 0.1911), (-0.6956, 0.8957, 0.122), (-0.6379, 0.984, 0.1498), (-0.7284, 0.9341, 0.2558), (-0.6295, 0.8183, 0.2237), (-0.7617, 0.973, 0.1553), (-0.6628, 0.8573, 0.1265), (-0.6628, 0.8573, 0.2558), (-0.6295, 0.8183, 0.1586), (-0.7617, 0.973, 0.227), (-0.7284, 0.9341, 0.1265), (-0.6127, 0.8242, 0.2037), (-0.6342, 0.943, 0.2354), (-0.6387, 0.9883, 0.1578), (-0.6127, 0.8242, 0.1786), (-0.6379, 0.984, 0.2325), (-0.6289, 0.9133, 0.1416), (-0.6134, 0.8278, 0.2149), (-0.6196, 0.862, 0.1439), (-0.7417, 0.9497, 0.2518), (-0.6339, 0.8234, 0.2368), (-0.7573, 0.9679, 0.1409), (-0.6495, 0.8417, 0.1305), (-0.6495, 0.8417, 0.2518), (-0.6339, 0.8234, 0.1455), (-0.7573, 0.9679, 0.2414), (-0.7417, 0.9497, 0.1305), (-0.6142, 0.8323, 0.2245), (-0.6196, 0.862, 0.2383), (-0.6404, 0.9979, 0.1911), (-0.6171, 0.8483, 0.1469), (-0.7128, 0.9158, 0.259), (-0.626, 0.8142, 0.2083), (-0.7652, 0.9772, 0.1722), (-0.6784, 0.8755, 0.1233), (-0.6784, 0.8755, 0.259), (-0.626, 0.8142, 0.174), (-0.7652, 0.9772, 0.21), (-0.7128, 0.9158, 0.1233), (-0.6342, 0.943, 0.1469), (-0.6395, 0.9928, 0.2149), (-0.6225, 0.878, 0.2407), (-0.615, 0.8367, 0.1498), (-0.6268, 0.8324, 0.142), (-0.6243, 0.8278, 0.1515), (-0.6511, 0.8767, 0.2501), (-0.6615, 0.8957, 0.2511), (-0.6936, 0.9914, 0.2194), (-0.6958, 0.9953, 0.206), (-0.6893, 0.9464, 0.1385), (-0.6813, 0.9317, 0.135), (-0.6337, 0.8449, 0.1385), (-0.6966, 0.9969, 0.1911), (-0.6958, 0.9953, 0.1762), (-0.6417, 0.8596, 0.2473), (-0.6216, 0.823, 0.1629), (-0.6243, 0.8278, 0.2308), (-0.6268, 0.8324, 0.2403), (-0.6719, 0.9146, 0.2501), (-0.6936, 0.9914, 0.1629), (-0.6417, 0.8596, 0.135), (-0.6813, 0.9317, 0.2473), (-0.6216, 0.823, 0.2194), (-0.6719, 0.9146, 0.1322), (-0.6615, 0.8957, 0.1311), (-0.6884, 0.982, 0.2403), (-0.691, 0.9866, 0.2308), (-0.6195, 0.8191, 0.1762), (-0.6187, 0.8175, 0.1911), (-0.6337, 0.8449, 0.2438), (-0.6511, 0.8767, 0.1322), (-0.691, 0.9866, 0.1515), (-0.6884, 0.982, 0.142), (-0.6195, 0.8191, 0.206), (-0.6893, 0.9464, 0.2438), (-0.6101, 0.8635, 0.2232), (-0.6101, 0.8635, 0.2018), (-0.6102, 0.8795, 0.2125), (-0.61, 0.8474, 0.2125), (-0.6105, 0.9278, 0.2232), (-0.6105, 0.9278, 0.2018), (-0.6107, 0.9439, 0.2125), (-0.6104, 0.9117, 0.2125), (-0.6105, 0.9278, 0.1805), (-0.6105, 0.9278, 0.1591), (-0.6107, 0.9439, 0.1698), (-0.6104, 0.9117, 0.1698), (-0.6101, 0.8635, 0.1805), (-0.6101, 0.8635, 0.1591), (-0.6102, 0.8795, 0.1698), (-0.61, 0.8474, 0.1698), (-0.61, 0.8474, 0.2232), (-0.6104, 0.9117, 0.2232), (-0.6104, 0.9117, 0.1805), (-0.61, 0.8474, 0.1805), (-0.6102, 0.8795, 0.2232), (-0.6102, 0.8795, 0.2018), (-0.61, 0.8474, 0.2018), (-0.6107, 0.9439, 0.2232), (-0.6107, 0.9439, 0.2018), (-0.6104, 0.9117, 0.2018), (-0.6107, 0.9439, 0.1805), (-0.6107, 0.9439, 0.1591), (-0.6104, 0.9117, 0.1591), (-0.6102, 0.8795, 0.1805), (-0.6102, 0.8795, 0.1591), (-0.61, 0.8474, 0.1591), (-0.6225, 0.878, 0.1416), (-0.6171, 0.8483, 0.2354), (-0.6125, 0.8227, 0.1911), (-0.6387, 0.9883, 0.2245), (-0.6257, 0.8956, 0.1407), (-0.6318, 0.9293, 0.2383), (-0.6395, 0.9928, 0.1674), (-0.6289, 0.9133, 0.2407), (-0.615, 0.8367, 0.2325), (-0.6134, 0.8278, 0.1674), (-0.6401, 0.9965, 0.1786), (-0.6318, 0.9293, 0.1439), (-0.6401, 0.9965, 0.2037), (-0.6257, 0.8956, 0.2416), (-0.6142, 0.8323, 0.1578)], [], [(2, 80, 79, 1), (0, 22, 52, 24), (2, 1, 26, 25), (1, 0, 24, 26), (7, 6, 29, 30), (9, 8, 31, 33), (12, 11, 45, 34), (10, 9, 33, 32), (8, 7, 30, 31), (11, 10, 32, 45), (17, 16, 38, 37), (15, 14, 36, 40), (13, 12, 34, 35), (14, 13, 35, 36), (6, 5, 28, 29), (5, 4, 23, 28), (3, 2, 25, 27), (21, 20, 53, 50), (20, 19, 51, 53), (22, 21, 50, 52), (4, 3, 27, 23), (18, 17, 37, 39), (16, 15, 40, 38), (144, 71, 70, 150), (15, 93, 92, 14), (150, 70, 74, 147), (66, 111, 110, 65), (145, 75, 71, 144), (59, 104, 103, 58), (147, 74, 69, 146), (149, 67, 56, 148), (57, 56, 67, 77), (62, 61, 69, 74), (59, 58, 68, 72), (60, 59, 72, 73), (64, 63, 70, 71), (61, 60, 73, 69), (63, 62, 74, 70), (66, 65, 75, 76), (65, 64, 71, 75), (58, 57, 77, 68), (151, 72, 68, 152), (153, 77, 67, 149), (152, 68, 77, 153), (154, 66, 76, 155), (155, 76, 75, 145), (21, 99, 98, 20), (64, 109, 108, 63), (146, 69, 73, 156), (11, 89, 88, 10), (156, 73, 72, 151), (101, 102, 167), (163, 106, 107, 162), (160, 109, 110, 159), (162, 107, 108, 161), (161, 108, 109, 160), (165, 104, 105, 164), (164, 105, 106, 163), (159, 110, 111), (167, 102, 103, 166), (166, 103, 104, 165), (154, 158, 111, 66), (0, 78, 100, 22), (17, 95, 94, 16), (1, 79, 78, 0), (9, 87, 86, 8), (58, 103, 102, 57), (12, 90, 89, 11), (60, 105, 104, 59), (4, 82, 81, 3), (16, 94, 93, 15), (14, 92, 91, 13), (61, 106, 105, 60), (18, 96, 95, 17), (62, 107, 106, 61), (13, 91, 90, 12), (5, 83, 82, 4), (63, 108, 107, 62), (20, 98, 97, 19), (8, 86, 85, 7), (7, 85, 84, 6), (10, 88, 87, 9), (57, 102, 101, 56), (3, 81, 80, 2), (65, 110, 109, 64), (6, 84, 83, 5), (22, 100, 99, 21), (24, 52, 112, 114), (25, 26, 116, 115), (26, 24, 114, 116), (30, 29, 119, 120), (33, 31, 121, 123), (34, 45, 135, 124), (32, 33, 123, 122), (31, 30, 120, 121), (45, 32, 122, 135), (37, 38, 128, 127), (40, 36, 126, 130), (54, 39, 129, 143), (48, 42, 132, 138), (35, 34, 124, 125), (46, 41, 131, 136), (47, 46, 136, 137), (44, 43, 133, 134), (36, 35, 125, 126), (42, 47, 137, 132), (43, 48, 138, 133), (29, 28, 118, 119), (28, 23, 113, 118), (27, 25, 115, 117), (50, 53, 142, 140), (53, 51, 141, 142), (51, 49, 139, 141), (52, 50, 140, 112), (23, 27, 117, 113), (49, 44, 134, 139), (39, 37, 127, 129), (38, 40, 130, 128), (41, 54, 143, 131), (44, 144, 150, 43), (43, 150, 147, 48), (49, 145, 144, 44), (48, 147, 146, 42), (54, 153, 149, 39), (46, 151, 152, 41), (42, 146, 156, 47), (51, 155, 145, 49), (39, 149, 148, 55), (47, 156, 151, 46), (56, 101, 157, 148), (148, 157, 96, 55), (79, 80, 81, 82, 83, 84, 85, 86, 87, 88, 89, 90, 91, 92, 93, 94, 95, 96, 97, 98, 99, 100, 78), (96, 157, 158, 97), (101, 111, 158, 157), (19, 97, 158, 154), (188, 232, 333, 352), (333, 351, 331, 228), (232, 216, 351, 333), (216, 245, 192, 351), (346, 350, 191, 235), (225, 343, 350, 346), (343, 229, 177, 350), (342, 349, 187, 231), (226, 339, 349, 342), (339, 230, 186, 349), (338, 348, 216, 232), (227, 335, 348, 338), (335, 240, 204, 348), (334, 347, 223, 239), (228, 331, 347, 334), (331, 236, 220, 347), (362, 346, 235, 219), (361, 345, 225, 344), (360, 205, 229, 343), (359, 342, 231, 215), (358, 341, 226, 340), (357, 214, 230, 339), (356, 338, 232, 188), (355, 337, 227, 336), (354, 224, 240, 335), (353, 334, 239, 203), (352, 333, 228, 332), (351, 192, 236, 331), (350, 177, 244, 191), (349, 186, 241, 187), (348, 204, 245, 216), (347, 220, 249, 223), (212, 293, 256, 175), (172, 253, 282, 201), (178, 259, 275, 194), (180, 261, 277, 196), (207, 288, 260, 179), (194, 275, 251, 169), (198, 279, 263, 182), (209, 290, 262, 181), (174, 255, 288, 207), (196, 277, 253, 172), (200, 281, 265, 184), (183, 264, 292, 211), (176, 257, 290, 209), (168, 250, 279, 198), (185, 266, 294, 213), (211, 292, 255, 174), (169, 251, 281, 200), (213, 294, 257, 176), (179, 260, 276, 195), (206, 287, 259, 178), (181, 262, 278, 197), (208, 289, 261, 180), (173, 254, 287, 206), (195, 276, 250, 168), (199, 280, 264, 183), (182, 263, 291, 210), (175, 256, 289, 208), (197, 278, 252, 171), (201, 282, 266, 185), (184, 265, 293, 212), (210, 291, 254, 173), (171, 252, 280, 199), (112, 140, 210, 173), (140, 142, 182, 210), (142, 141, 198, 182), (141, 139, 168, 198), (139, 134, 195, 168), (134, 133, 179, 195), (133, 138, 207, 179), (138, 132, 174, 207), (132, 137, 211, 174), (137, 136, 183, 211), (136, 131, 199, 183), (131, 143, 171, 199), (143, 129, 197, 171), (129, 127, 181, 197), (127, 128, 209, 181), (128, 130, 176, 209), (130, 126, 213, 176), (126, 125, 185, 213), (125, 124, 201, 185), (124, 135, 172, 201), (135, 122, 196, 172), (122, 123, 180, 196), (123, 121, 208, 180), (121, 120, 175, 208), (120, 119, 212, 175), (119, 118, 184, 212), (118, 113, 200, 184), (113, 117, 169, 200), (117, 115, 194, 169), (115, 116, 178, 194), (116, 114, 206, 178), (114, 112, 173, 206), (252, 299, 300, 280), (291, 301, 302, 254), (265, 303, 304, 293), (282, 305, 306, 266), (278, 307, 299, 252), (256, 308, 309, 289), (263, 310, 301, 291), (280, 300, 311, 264), (276, 312, 313, 250), (254, 302, 314, 287), (289, 309, 315, 261), (262, 316, 307, 278), (287, 314, 317, 259), (260, 318, 312, 276), (294, 319, 320, 257), (251, 321, 322, 281), (292, 323, 324, 255), (266, 306, 319, 294), (250, 313, 325, 279), (257, 320, 326, 290), (264, 311, 323, 292), (281, 322, 303, 265), (277, 327, 328, 253), (255, 324, 329, 288), (290, 326, 316, 262), (279, 325, 310, 263), (275, 330, 321, 251), (288, 329, 318, 260), (261, 315, 327, 277), (259, 317, 330, 275), (253, 328, 305, 282), (293, 304, 308, 256), (375, 190, 243, 285), (258, 246, 217, 295), (368, 240, 224, 268), (369, 238, 222, 269), (267, 203, 239, 273), (268, 224, 248, 271), (364, 220, 236, 284), (363, 193, 237, 274), (365, 244, 203, 267), (269, 222, 246, 258), (366, 218, 234, 296), (372, 235, 191, 270), (367, 242, 193, 363), (371, 249, 220, 364), (374, 233, 189, 272), (270, 191, 244, 365), (271, 248, 218, 366), (272, 189, 242, 367), (273, 239, 223, 283), (370, 204, 240, 368), (274, 237, 221, 286), (373, 202, 238, 369), (376, 245, 204, 370), (283, 223, 249, 371), (377, 219, 235, 372), (284, 236, 192, 297), (285, 243, 202, 373), (286, 221, 247, 298), (295, 217, 233, 374), (296, 234, 190, 375), (297, 192, 245, 376), (298, 247, 219, 377), (241, 188, 352, 205), (205, 352, 332, 229), (332, 228, 334, 353), (229, 332, 353, 177), (177, 353, 203, 244), (218, 248, 224, 354), (234, 218, 354, 337), (337, 354, 335, 227), (190, 234, 337, 355), (243, 190, 355, 214), (214, 355, 336, 230), (336, 227, 338, 356), (230, 336, 356, 186), (186, 356, 188, 241), (202, 243, 214, 357), (238, 202, 357, 341), (341, 357, 339, 226), (222, 238, 341, 358), (246, 222, 358, 217), (217, 358, 340, 233), (340, 226, 342, 359), (233, 340, 359, 189), (189, 359, 215, 242), (187, 241, 205, 360), (231, 187, 360, 345), (345, 360, 343, 225), (215, 231, 345, 361), (242, 215, 361, 193), (193, 361, 344, 237), (344, 225, 346, 362), (237, 344, 362, 221), (221, 362, 219, 247), (304, 375, 285, 308), (328, 258, 295, 305), (317, 368, 268, 330), (315, 369, 269, 327), (329, 267, 273, 318), (330, 268, 271, 321), (325, 364, 284, 310), (326, 363, 274, 316), (324, 365, 267, 329), (327, 269, 258, 328), (322, 366, 296, 303), (311, 372, 270, 323), (320, 367, 363, 326), (313, 371, 364, 325), (306, 374, 272, 319), (323, 270, 365, 324), (321, 271, 366, 322), (319, 272, 367, 320), (318, 273, 283, 312), (314, 370, 368, 317), (316, 274, 286, 307), (309, 373, 369, 315), (302, 376, 370, 314), (312, 283, 371, 313), (300, 377, 372, 311), (310, 284, 297, 301), (308, 285, 373, 309), (307, 286, 298, 299), (305, 295, 374, 306), (303, 296, 375, 304), (301, 297, 376, 302), (299, 298, 377, 300), (41, 152, 153, 54), (39, 55, 18), (19, 154, 155, 51)])
me_cube_005.use_remesh_preserve_volume = False
me_cube_005.use_remesh_preserve_attributes = False
me_cube_005.use_mirror_vertex_groups = False
me_cube_005.update()
me_cube_011 = bpy.data.meshes.new('Cube.011')
me_cube_011.from_pydata([(-1.917, -0.9801, 0.3105), (-1.942, -0.9694, 0.3084), (-1.966, -0.9596, 0.3047), (-1.987, -0.951, 0.2873), (-2.003, -0.9439, 0.2694), (-2.016, -0.9386, 0.2489), (-2.024, -0.9354, 0.2267), (-2.026, -0.9343, 0.2037), (-2.024, -0.9354, 0.1806), (-2.016, -0.9386, 0.1584), (-2.003, -0.9439, 0.138), (-1.987, -0.951, 0.1201), (-1.966, -0.9596, 0.1054), (-1.942, -0.9694, 0.09443), (-1.917, -0.9801, 0.0877), (-1.89, -0.9912, 0.08542), (-1.863, -1.002, 0.0877), (-1.838, -1.013, 0.09443), (-1.808, -1.025, 0.1054), (-1.808, -1.025, 0.3095), (-1.838, -1.013, 0.3095), (-1.863, -1.002, 0.3095), (-1.89, -0.9912, 0.3095), (-2.011, -0.551, 0.2428), (-1.915, -0.551, 0.2743), (-1.969, -0.551, 0.2632), (-1.943, -0.551, 0.2701), (-1.992, -0.551, 0.254), (-2.024, -0.551, 0.2299), (-2.033, -0.551, 0.216), (-2.036, -0.551, 0.2016), (-2.033, -0.551, 0.1871), (-2.011, -0.551, 0.1603), (-2.024, -0.551, 0.1732), (-1.803, -0.551, 0.1399), (-1.761, -0.551, 0.1603), (-1.736, -0.551, 0.2016), (-1.747, -0.551, 0.2299), (-1.761, -0.551, 0.2428), (-1.747, -0.551, 0.1732), (-1.739, -0.551, 0.1871), (-1.739, -0.551, 0.216), (-1.78, -0.551, 0.254), (-1.857, -0.551, 0.2743), (-1.803, -0.551, 0.2632), (-1.886, -0.551, 0.2757), (-1.828, -0.551, 0.2701), (-1.78, -0.551, 0.1491), (-1.808, -1.025, 0.1054), (-1.518, -1.142, 0.1054), (-1.478, -1.151, 0.1201), (-1.457, -1.161, 0.138), (-1.447, -1.17, 0.1584), (-1.426, -1.164, 0.1806), (-1.423, -1.164, 0.2037), (-1.426, -1.164, 0.2267), (-1.447, -1.17, 0.2489), (-1.457, -1.161, 0.2694), (-1.478, -1.151, 0.2873), (-1.518, -1.142, 0.302), (-1.499, -0.7158, 0.1399), (-1.457, -0.7158, 0.1603), (-1.432, -0.7158, 0.2016), (-1.443, -0.7158, 0.2299), (-1.457, -0.7158, 0.2428), (-1.443, -0.7158, 0.1732), (-1.435, -0.7158, 0.1871), (-1.435, -0.7158, 0.216), (-1.476, -0.7158, 0.254), (-1.499, -0.7158, 0.2632), (-1.476, -0.7158, 0.1491), (-1.945, -1.06, 0.2632), (-1.964, -1.042, 0.2602), (-1.982, -1.025, 0.2544), (-1.998, -1.01, 0.2465), (-2.011, -0.9905, 0.2368), (-2.018, -0.9792, 0.2259), (-2.022, -0.9723, 0.2139), (-2.023, -0.9699, 0.2016), (-2.022, -0.9723, 0.1892), (-2.018, -0.9792, 0.1772), (-2.011, -0.9905, 0.1663), (-1.998, -1.01, 0.1566), (-1.982, -1.025, 0.1487), (-1.964, -1.042, 0.1429), (-1.945, -1.06, 0.1399), (-1.925, -1.08, 0.1399), (-1.904, -1.099, 0.1399), (-1.885, -1.117, 0.1399), (-1.862, -1.138, 0.1399), (-1.862, -1.138, 0.2632), (-1.885, -1.117, 0.2632), (-1.904, -1.099, 0.2632), (-1.925, -1.08, 0.2632), (-1.499, -1.189, 0.1399), (-1.477, -1.189, 0.1491), (-1.458, -1.189, 0.1603), (-1.444, -1.189, 0.1732), (-1.436, -1.189, 0.1871), (-1.433, -1.189, 0.2016), (-1.436, -1.189, 0.216), (-1.444, -1.189, 0.2299), (-1.458, -1.189, 0.2428), (-1.477, -1.189, 0.254), (-1.499, -1.189, 0.2632), (-1.877, 0.29, 0.2757), (-2.002, 0.29, 0.2428), (-1.907, 0.29, 0.2743), (-1.961, 0.29, 0.2632), (-1.935, 0.29, 0.2701), (-1.983, 0.29, 0.254), (-2.016, 0.29, 0.2299), (-2.024, 0.29, 0.216), (-2.027, 0.29, 0.2016), (-2.024, 0.29, 0.1871), (-2.002, 0.29, 0.1603), (-2.016, 0.29, 0.1732), (-1.794, 0.29, 0.1399), (-1.753, 0.29, 0.1603), (-1.727, 0.29, 0.2016), (-1.739, 0.29, 0.2299), (-1.753, 0.29, 0.2428), (-1.739, 0.29, 0.1732), (-1.73, 0.29, 0.1871), (-1.73, 0.29, 0.216), (-1.771, 0.29, 0.254), (-1.848, 0.29, 0.2743), (-1.794, 0.29, 0.2632), (-1.82, 0.29, 0.2701), (-1.771, 0.29, 0.1491), (-1.64, -0.6169, 0.2428), (-1.658, -0.6169, 0.254), (-1.614, -0.6169, 0.2016), (-1.617, -0.6169, 0.216), (-1.692, -1.072, 0.1054), (-1.681, -0.6169, 0.1399), (-1.626, -0.6169, 0.2299), (-1.626, -0.6169, 0.1732), (-1.64, -0.6169, 0.1603), (-1.658, -0.6169, 0.1491), (-1.692, -1.072, 0.302), (-1.681, -0.6169, 0.2632), (-1.617, -0.6169, 0.1871), (-1.762, -1.176, 0.1399), (-1.762, -1.176, 0.2632), (-1.718, 0.3463, 0.2477), (-1.925, 0.4505, 0.2477), (-1.718, 0.3463, 0.1344), (-1.821, 0.3984, 0.2601), (-1.693, 0.334, 0.1911), (-1.95, 0.4628, 0.1911), (-1.646, 0.3941, 0.1911), (-1.881, 0.4281, 0.2557), (-1.702, 0.3385, 0.2236), (-1.941, 0.4583, 0.1552), (-1.762, 0.3687, 0.2557), (-1.702, 0.3385, 0.1585), (-1.941, 0.4583, 0.2269), (-1.646, 0.4584, 0.1911), (-1.646, 0.4424, 0.1804), (-1.646, 0.4424, 0.2017), (-1.646, 0.4595, 0.1531), (-1.646, 0.5116, 0.2026), (-1.645, 0.3731, 0.1795), (-1.646, 0.4252, 0.2324), (-1.646, 0.4252, 0.1531), (-1.905, 0.4402, 0.2517), (-1.71, 0.3424, 0.2367), (-1.933, 0.4544, 0.1408), (-1.738, 0.3566, 0.1304), (-1.738, 0.3566, 0.2517), (-1.71, 0.3424, 0.1454), (-1.933, 0.4544, 0.2413), (-1.646, 0.5116, 0.1795), (-1.645, 0.3731, 0.2026), (-1.646, 0.4595, 0.2324), (-1.646, 0.4263, 0.1911), (-1.852, 0.414, 0.2589), (-1.696, 0.3353, 0.2082), (-1.947, 0.4615, 0.1721), (-1.79, 0.3828, 0.2589), (-1.696, 0.3353, 0.1739), (-1.947, 0.4615, 0.21), (-1.646, 0.4906, 0.1911), (-1.646, 0.4424, 0.159), (-1.646, 0.4424, 0.2231), (-1.646, 0.4882, 0.1531), (-1.646, 0.5037, 0.2217), (-1.645, 0.381, 0.1604), (-1.646, 0.3965, 0.2324), (-1.646, 0.3965, 0.1531), (-1.646, 0.5037, 0.1604), (-1.646, 0.381, 0.2217), (-1.646, 0.4882, 0.2324), (-1.646, 0.4102, 0.1697), (-1.646, 0.4745, 0.1697), (-1.646, 0.4745, 0.2124), (-1.646, 0.4102, 0.2124), (-1.646, 0.4102, 0.1911), (-1.646, 0.4745, 0.1911), (-1.646, 0.4424, 0.1697), (-1.646, 0.4424, 0.2124), (-1.646, 0.475, 0.1531), (-1.646, 0.5081, 0.2129), (-1.645, 0.3766, 0.1692), (-1.646, 0.4097, 0.2324), (-1.646, 0.4097, 0.1531), (-1.646, 0.5081, 0.1692), (-1.645, 0.3766, 0.2129), (-1.646, 0.475, 0.2324), (-1.646, 0.4424, 0.1911), (-1.646, 0.4424, 0.1531), (-1.646, 0.513, 0.1911), (-1.645, 0.3717, 0.1911), (-1.646, 0.4424, 0.2324), (-1.646, 0.4995, 0.1531), (-1.646, 0.3852, 0.1531), (-1.646, 0.4995, 0.2324), (-1.646, 0.3852, 0.2324), (-1.674, 0.3752, 0.2477), (-1.789, 0.5097, 0.2477), (-1.674, 0.3752, 0.1344), (-1.789, 0.5097, 0.1344), (-1.731, 0.4424, 0.2601), (-1.66, 0.3593, 0.1911), (-1.802, 0.5256, 0.1911), (-1.731, 0.4424, 0.122), (-1.674, 0.5307, 0.1497), (-1.764, 0.4808, 0.2557), (-1.665, 0.3651, 0.2236), (-1.797, 0.5198, 0.1552), (-1.698, 0.404, 0.1264), (-1.698, 0.404, 0.2557), (-1.665, 0.3651, 0.1585), (-1.797, 0.5198, 0.2269), (-1.764, 0.4808, 0.1264), (-1.648, 0.3709, 0.2036), (-1.67, 0.4897, 0.2353), (-1.674, 0.5351, 0.1577), (-1.648, 0.3709, 0.1785), (-1.674, 0.5307, 0.2324), (-1.664, 0.46, 0.1415), (-1.649, 0.3746, 0.2148), (-1.655, 0.4087, 0.1438), (-1.777, 0.4964, 0.2517), (-1.67, 0.3702, 0.2367), (-1.793, 0.5147, 0.1408), (-1.685, 0.3884, 0.1304), (-1.685, 0.3884, 0.2517), (-1.67, 0.3702, 0.1454), (-1.793, 0.5147, 0.2413), (-1.777, 0.4964, 0.1304), (-1.65, 0.379, 0.2244), (-1.655, 0.4087, 0.2383), (-1.676, 0.5446, 0.1911), (-1.653, 0.395, 0.1468), (-1.748, 0.4626, 0.2589), (-1.662, 0.3609, 0.2082), (-1.801, 0.5239, 0.1721), (-1.714, 0.4223, 0.1232), (-1.714, 0.4223, 0.2589), (-1.662, 0.3609, 0.1739), (-1.801, 0.5239, 0.21), (-1.748, 0.4626, 0.1232), (-1.67, 0.4897, 0.1468), (-1.675, 0.5396, 0.2148), (-1.658, 0.4247, 0.2406), (-1.651, 0.3834, 0.1497), (-1.662, 0.3792, 0.1419), (-1.66, 0.3745, 0.1514), (-1.687, 0.4235, 0.25), (-1.697, 0.4424, 0.251), (-1.729, 0.5382, 0.2193), (-1.731, 0.5421, 0.2059), (-1.725, 0.4932, 0.1384), (-1.717, 0.4785, 0.1349), (-1.669, 0.3916, 0.1384), (-1.732, 0.5436, 0.1911), (-1.731, 0.5421, 0.1762), (-1.677, 0.4063, 0.2472), (-1.657, 0.3697, 0.1628), (-1.66, 0.3745, 0.2307), (-1.662, 0.3792, 0.2402), (-1.707, 0.4613, 0.25), (-1.729, 0.5382, 0.1628), (-1.677, 0.4063, 0.1349), (-1.717, 0.4785, 0.2472), (-1.657, 0.3697, 0.2193), (-1.707, 0.4613, 0.1321), (-1.697, 0.4424, 0.1311), (-1.724, 0.5287, 0.2402), (-1.727, 0.5334, 0.2307), (-1.655, 0.3658, 0.1762), (-1.654, 0.3643, 0.1911), (-1.669, 0.3916, 0.2437), (-1.687, 0.4235, 0.1321), (-1.727, 0.5334, 0.1514), (-1.724, 0.5287, 0.1419), (-1.655, 0.3658, 0.2059), (-1.725, 0.4932, 0.2437), (-1.646, 0.4102, 0.2231), (-1.646, 0.4102, 0.2017), (-1.646, 0.4263, 0.2124), (-1.646, 0.3941, 0.2124), (-1.646, 0.4745, 0.2231), (-1.646, 0.4745, 0.2017), (-1.646, 0.4906, 0.2124), (-1.646, 0.4584, 0.2124), (-1.646, 0.4745, 0.1804), (-1.646, 0.4745, 0.159), (-1.646, 0.4906, 0.1697), (-1.646, 0.4584, 0.1697), (-1.646, 0.4102, 0.1804), (-1.646, 0.4102, 0.159), (-1.646, 0.4263, 0.1697), (-1.646, 0.3941, 0.1697), (-1.646, 0.3941, 0.2231), (-1.646, 0.4584, 0.2231), (-1.646, 0.4584, 0.1804), (-1.646, 0.3941, 0.1804), (-1.646, 0.4263, 0.2231), (-1.646, 0.4263, 0.2017), (-1.646, 0.3941, 0.2017), (-1.646, 0.4906, 0.2231), (-1.646, 0.4906, 0.2017), (-1.646, 0.4584, 0.2017), (-1.646, 0.4906, 0.1804), (-1.646, 0.4906, 0.159), (-1.646, 0.4584, 0.159), (-1.646, 0.4263, 0.1804), (-1.646, 0.4263, 0.159), (-1.646, 0.3941, 0.159), (-1.658, 0.4247, 0.1415), (-1.653, 0.395, 0.2353), (-1.648, 0.3695, 0.1911), (-1.674, 0.5351, 0.2244), (-1.661, 0.4424, 0.1406), (-1.667, 0.476, 0.2383), (-1.675, 0.5396, 0.1673), (-1.664, 0.46, 0.2406), (-1.651, 0.3834, 0.2324), (-1.649, 0.3746, 0.1673), (-1.676, 0.5432, 0.1785), (-1.667, 0.476, 0.1438), (-1.676, 0.5432, 0.2036), (-1.661, 0.4424, 0.2415), (-1.65, 0.379, 0.1577), (-2.003, -0.9439, 0.0), (-1.987, -0.951, 0.0), (-1.966, -0.9596, 0.0), (-1.942, -0.9694, 0.0), (-1.917, -0.9801, 0.0), (-1.89, -0.9912, 0.0), (-1.863, -1.002, 0.0), (-1.838, -1.013, 0.0), (-1.808, -1.025, 0.0), (-2.011, -0.551, 0.0), (-1.969, -0.551, 0.0), (-1.943, -0.551, 0.0), (-1.915, -0.551, 0.0), (-1.828, -0.551, 0.0), (-1.857, -0.551, 0.0), (-1.803, -0.551, 0.0), (-1.886, -0.551, 0.0), (-1.992, -0.551, 0.0), (-1.808, -1.025, 0.0), (-1.518, -1.142, 0.0), (-1.499, -0.7158, 0.0), (-2.002, 0.29, 0.0), (-1.961, 0.29, 0.0), (-1.935, 0.29, 0.0), (-1.907, 0.29, 0.0), (-1.82, 0.29, 0.0), (-1.848, 0.29, 0.0), (-1.794, 0.29, 0.0), (-1.877, 0.29, 0.0), (-1.983, 0.29, 0.0), (-1.692, -1.072, 0.0), (-1.681, -0.6169, 0.0), (-1.925, 0.4505, 0.0), (-1.821, 0.3984, 0.0), (-1.762, 0.3687, 0.0), (-1.881, 0.4281, 0.0), (-1.933, 0.4544, 0.0), (-1.738, 0.3566, 0.0), (-1.905, 0.4402, 0.0), (-1.79, 0.3828, 0.0), (-1.852, 0.414, 0.0), (-1.789, 0.5097, 0.0), (-1.731, 0.4424, 0.0), (-1.698, 0.404, 0.0), (-1.764, 0.4808, 0.0), (-1.793, 0.5147, 0.0), (-1.685, 0.3884, 0.0), (-1.777, 0.4964, 0.0), (-1.714, 0.4223, 0.0), (-1.748, 0.4626, 0.0)], [], [(2, 73, 72, 1), (0, 22, 45, 24), (2, 1, 26, 25), (1, 0, 24, 26), (7, 6, 29, 30), (9, 8, 31, 33), (10, 9, 33, 32), (8, 7, 30, 31), (34, 18, 355, 362), (11, 10, 347, 348), (6, 5, 28, 29), (5, 4, 23, 28), (3, 2, 25, 27), (21, 20, 46, 43), (20, 19, 44, 46), (22, 21, 43, 45), (4, 3, 27, 23), (60, 49, 366, 367), (263, 226, 389, 396), (130, 64, 63, 136), (15, 86, 85, 14), (136, 63, 67, 133), (59, 104, 103, 58), (131, 68, 64, 130), (52, 97, 96, 51), (133, 67, 62, 132), (13, 12, 349, 350), (50, 49, 60, 70), (55, 54, 62, 67), (52, 51, 61, 65), (53, 52, 65, 66), (57, 56, 63, 64), (54, 53, 66, 62), (56, 55, 67, 63), (59, 58, 68, 69), (58, 57, 64, 68), (51, 50, 70, 61), (137, 65, 61, 138), (139, 70, 60, 135), (138, 61, 70, 139), (140, 59, 69, 141), (141, 69, 68, 131), (21, 92, 91, 20), (57, 102, 101, 56), (132, 62, 66, 142), (11, 82, 81, 10), (142, 66, 65, 137), (97, 101, 102, 96), (101, 97, 98, 100), (95, 103, 104, 94), (96, 102, 103, 95), (99, 100, 98), (140, 144, 104, 59), (0, 71, 93, 22), (17, 88, 87, 16), (1, 72, 71, 0), (9, 80, 79, 8), (51, 96, 95, 50), (12, 83, 82, 11), (53, 98, 97, 52), (4, 75, 74, 3), (16, 87, 86, 15), (14, 85, 84, 13), (54, 99, 98, 53), (18, 89, 88, 17), (55, 100, 99, 54), (13, 84, 83, 12), (5, 76, 75, 4), (56, 101, 100, 55), (20, 91, 90, 19), (8, 79, 78, 7), (7, 78, 77, 6), (10, 81, 80, 9), (50, 95, 94, 49), (3, 74, 73, 2), (58, 103, 102, 57), (6, 77, 76, 5), (22, 93, 92, 21), (24, 45, 105, 107), (25, 26, 109, 108), (26, 24, 107, 109), (30, 29, 112, 113), (33, 31, 114, 116), (48, 34, 362, 365), (32, 33, 116, 115), (31, 30, 113, 114), (231, 247, 393, 390), (135, 60, 367, 378), (17, 16, 353, 354), (47, 34, 117, 129), (41, 36, 119, 124), (10, 32, 356, 347), (39, 35, 118, 122), (40, 39, 122, 123), (38, 37, 120, 121), (247, 169, 384, 393), (36, 40, 123, 119), (37, 41, 124, 120), (29, 28, 111, 112), (28, 23, 106, 111), (27, 25, 108, 110), (43, 46, 128, 126), (46, 44, 127, 128), (44, 42, 125, 127), (45, 43, 126, 105), (23, 27, 110, 106), (42, 38, 121, 125), (169, 117, 374, 384), (251, 235, 391, 394), (35, 47, 129, 118), (38, 130, 136, 37), (37, 136, 133, 41), (42, 131, 130, 38), (41, 133, 132, 36), (40, 142, 137, 39), (39, 137, 138, 35), (47, 139, 135, 34), (44, 141, 131, 42), (36, 132, 142, 40), (168, 246, 392, 383), (49, 94, 143, 134), (134, 143, 89, 48), (72, 73, 74, 75, 76, 77, 78, 79, 80, 81, 82, 83, 84, 85, 86, 87, 88, 89, 90, 91, 92, 93, 71), (89, 143, 144, 90), (94, 104, 144, 143), (35, 138, 139, 47), (34, 48, 18), (19, 90, 144, 140), (160, 201, 302, 321), (302, 320, 300, 197), (201, 185, 320, 302), (185, 214, 164, 320), (315, 319, 163, 204), (194, 312, 319, 315), (312, 198, 151, 319), (311, 318, 159, 200), (195, 308, 318, 311), (308, 199, 158, 318), (307, 317, 185, 201), (196, 304, 317, 307), (304, 209, 175, 317), (303, 316, 192, 208), (197, 300, 316, 303), (300, 205, 189, 316), (331, 315, 204, 188), (330, 314, 194, 313), (329, 176, 198, 312), (328, 311, 200, 184), (327, 310, 195, 309), (326, 183, 199, 308), (325, 307, 201, 160), (324, 306, 196, 305), (323, 193, 209, 304), (322, 303, 208, 174), (321, 302, 197, 301), (320, 164, 205, 300), (319, 151, 213, 163), (318, 158, 210, 159), (317, 175, 214, 185), (316, 189, 218, 192), (182, 262, 225, 150), (117, 34, 362, 374), (152, 228, 244, 166), (154, 230, 246, 168), (178, 257, 229, 153), (166, 244, 220, 146), (170, 248, 232, 155), (14, 13, 350, 351), (149, 224, 257, 178), (16, 15, 352, 353), (172, 250, 234, 157), (156, 233, 261, 181), (222, 251, 394, 388), (145, 219, 248, 170), (18, 17, 354, 355), (181, 261, 224, 149), (146, 220, 250, 172), (34, 135, 378, 362), (153, 229, 245, 167), (177, 256, 228, 152), (32, 115, 368, 356), (179, 258, 230, 154), (148, 223, 256, 177), (167, 245, 219, 145), (171, 249, 233, 156), (155, 232, 260, 180), (150, 225, 258, 179), (169, 247, 221, 147), (115, 168, 383, 368), (157, 234, 262, 182), (180, 260, 223, 148), (147, 221, 249, 171), (105, 126, 180, 148), (126, 128, 155, 180), (128, 127, 170, 155), (127, 125, 145, 170), (125, 121, 167, 145), (121, 120, 153, 167), (120, 124, 178, 153), (124, 119, 149, 178), (119, 123, 181, 149), (123, 122, 156, 181), (122, 118, 171, 156), (118, 129, 147, 171), (129, 117, 169, 147), (259, 231, 390, 395), (134, 48, 365, 377), (49, 134, 377, 366), (15, 14, 351, 352), (246, 222, 388, 392), (12, 11, 348, 349), (226, 259, 395, 389), (235, 263, 396, 391), (115, 116, 154, 168), (116, 114, 179, 154), (114, 113, 150, 179), (113, 112, 182, 150), (112, 111, 157, 182), (111, 106, 172, 157), (106, 110, 146, 172), (110, 108, 166, 146), (108, 109, 152, 166), (109, 107, 177, 152), (107, 105, 148, 177), (221, 268, 269, 249), (260, 270, 271, 223), (234, 272, 273, 262), (251, 274, 275, 235), (247, 276, 268, 221), (225, 277, 278, 258), (232, 279, 270, 260), (249, 269, 280, 233), (245, 281, 282, 219), (223, 271, 283, 256), (258, 278, 284, 230), (231, 285, 276, 247), (256, 283, 286, 228), (229, 287, 281, 245), (263, 288, 289, 226), (220, 290, 291, 250), (261, 292, 293, 224), (235, 275, 288, 263), (219, 282, 294, 248), (226, 289, 295, 259), (233, 280, 292, 261), (250, 291, 272, 234), (246, 296, 297, 222), (224, 293, 298, 257), (259, 295, 285, 231), (248, 294, 279, 232), (244, 299, 290, 220), (257, 298, 287, 229), (230, 284, 296, 246), (228, 286, 299, 244), (222, 297, 274, 251), (262, 273, 277, 225), (344, 162, 212, 254), (227, 215, 186, 264), (337, 209, 193, 237), (338, 207, 191, 238), (236, 174, 208, 242), (237, 193, 217, 240), (333, 189, 205, 253), (332, 165, 206, 243), (334, 213, 174, 236), (238, 191, 215, 227), (335, 187, 203, 265), (341, 204, 163, 239), (336, 211, 165, 332), (340, 218, 189, 333), (343, 202, 161, 241), (239, 163, 213, 334), (240, 217, 187, 335), (241, 161, 211, 336), (242, 208, 192, 252), (339, 175, 209, 337), (243, 206, 190, 255), (342, 173, 207, 338), (345, 214, 175, 339), (252, 192, 218, 340), (346, 188, 204, 341), (253, 205, 164, 266), (254, 212, 173, 342), (255, 190, 216, 267), (264, 186, 202, 343), (265, 203, 162, 344), (266, 164, 214, 345), (267, 216, 188, 346), (210, 160, 321, 176), (176, 321, 301, 198), (301, 197, 303, 322), (198, 301, 322, 151), (151, 322, 174, 213), (187, 217, 193, 323), (203, 187, 323, 306), (306, 323, 304, 196), (162, 203, 306, 324), (212, 162, 324, 183), (183, 324, 305, 199), (305, 196, 307, 325), (199, 305, 325, 158), (158, 325, 160, 210), (173, 212, 183, 326), (207, 173, 326, 310), (310, 326, 308, 195), (191, 207, 310, 327), (215, 191, 327, 186), (186, 327, 309, 202), (309, 195, 311, 328), (202, 309, 328, 161), (161, 328, 184, 211), (159, 210, 176, 329), (200, 159, 329, 314), (314, 329, 312, 194), (184, 200, 314, 330), (211, 184, 330, 165), (165, 330, 313, 206), (313, 194, 315, 331), (206, 313, 331, 190), (190, 331, 188, 216), (273, 344, 254, 277), (297, 227, 264, 274), (286, 337, 237, 299), (284, 338, 238, 296), (298, 236, 242, 287), (299, 237, 240, 290), (294, 333, 253, 279), (295, 332, 243, 285), (293, 334, 236, 298), (296, 238, 227, 297), (291, 335, 265, 272), (280, 341, 239, 292), (289, 336, 332, 295), (282, 340, 333, 294), (275, 343, 241, 288), (292, 239, 334, 293), (290, 240, 335, 291), (288, 241, 336, 289), (287, 242, 252, 281), (283, 339, 337, 286), (285, 243, 255, 276), (278, 342, 338, 284), (271, 345, 339, 283), (281, 252, 340, 282), (269, 346, 341, 280), (279, 253, 266, 270), (277, 254, 342, 278), (276, 255, 267, 268), (274, 264, 343, 275), (272, 265, 344, 273), (270, 266, 345, 271), (268, 267, 346, 269), (19, 140, 141, 44), (349, 348, 364, 357), (348, 347, 356, 364), (354, 353, 361, 360), (352, 351, 359, 363), (350, 349, 357, 358), (351, 350, 358, 359), (355, 354, 360, 362), (353, 352, 363, 361), (378, 367, 366, 377), (357, 364, 376, 369), (364, 356, 368, 376), (360, 361, 373, 372), (363, 359, 371, 375), (358, 357, 369, 370), (359, 358, 370, 371), (362, 360, 372, 374), (361, 363, 375, 373), (362, 378, 377, 365), (379, 388, 394, 385), (386, 395, 390, 381), (383, 392, 388, 379), (380, 389, 395, 386), (382, 391, 396, 387), (387, 396, 389, 380), (381, 390, 393, 384), (385, 394, 391, 382), (374, 372, 381, 384), (372, 373, 386, 381), (373, 375, 380, 386), (375, 371, 387, 380), (371, 370, 382, 387), (370, 369, 385, 382), (369, 376, 379, 385), (376, 368, 383, 379)])
me_cube_011.use_remesh_preserve_volume = False
me_cube_011.use_remesh_preserve_attributes = False
me_cube_011.use_mirror_vertex_groups = False
me_cube_011.update()

# ---- objects
ob_wings_001 = bpy.data.objects.new('Wings.001', me_cube_006)
ob_headcut = bpy.data.objects.new('HeadCut', me_cube_002)
ob_head = bpy.data.objects.new('Head', me_cube)
ob_body = bpy.data.objects.new('Body', me_cube_000)
ob_wings_000 = bpy.data.objects.new('Wings.000', me_cube_005)
ob_wings_002 = bpy.data.objects.new('Wings.002', me_cube_011)

# ---- transforms, parenting, visibility, modifiers, constraints
ob_wings_001.location = (0.0, 0.0, 0.0)
ob_wings_001.lineart.crease_threshold = 0.0
_m = ob_wings_001.modifiers.new('Mirror', 'MIRROR')
_m.use_clip = True
ob_headcut.location = (0.0, 2.063, 0.0)
ob_headcut.scale = (0.4338, 0.3479, 0.4338)
ob_headcut.lineart.crease_threshold = 0.0
_m = ob_headcut.modifiers.new('Mirror', 'MIRROR')
_m.use_clip = True
ob_head.location = (0.0, 2.915, 0.4924)
ob_head.scale = (1.243, 1.174, 1.174)
ob_head.lineart.crease_threshold = 0.0
_m = ob_head.modifiers.new('Mirror', 'MIRROR')
_m.use_clip = True
ob_body.location = (0.0, -1.19, 0.0)
ob_body.scale = (0.6921, 1.553, 0.6921)
ob_body.hide_viewport = True
ob_body.lineart.crease_threshold = 0.0
_m = ob_body.modifiers.new('Mirror', 'MIRROR')
_m.use_clip = True
ob_wings_000.location = (0.0, 0.03721, 0.0)
ob_wings_000.scale = (2.212, 2.432, 2.212)
ob_wings_000.lineart.crease_threshold = 0.0
_m = ob_wings_000.modifiers.new('Mirror', 'MIRROR')
_m.use_axis = (True, False, True)
_m.use_clip = True
ob_wings_002.location = (0.0, 0.03721, 0.0)
ob_wings_002.scale = (2.212, 2.432, 2.212)
ob_wings_002.lineart.crease_threshold = 0.0
_m = ob_wings_002.modifiers.new('Mirror', 'MIRROR')
_m.use_axis = (True, False, True)
_m.use_clip = True

# ---- collection membership
col_collection_1.objects.link(ob_wings_001)
col_collection_1.objects.link(ob_headcut)
col_collection_1.objects.link(ob_head)
col_collection_1.objects.link(ob_body)
col_collection_1.objects.link(ob_wings_000)
col_collection_1.objects.link(ob_wings_002)

# ---- scene / render settings (as saved in the file)
scene.frame_start = 1; scene.frame_end = 250; scene.frame_set(1)
scene.render.engine = 'CYCLES'
scene.render.resolution_percentage = 50
scene.render.dither_intensity = 0.0
scene.cycles.use_denoising = False
scene.cycles.samples = 10
scene.cycles.sampling_pattern = 'TABULATED_SOBOL'
scene.cycles.light_sampling_threshold = 0.0
scene.cycles.use_adaptive_sampling = False
scene.cycles.use_light_tree = False
scene.cycles.blur_glossy = 0.0
scene.cycles.volume_bounces = 1
scene.cycles.pixel_filter_type = 'GAUSSIAN'
scene.cycles.sample_clamp_indirect = 0.0
scene.view_settings.view_transform = 'Standard'
bpy.context.view_layer.update()

# ---- added for rendering (the .blend has no active camera and no usable light): camera, sun
cam_auto = bpy.data.cameras.new('AutoCamera')
cam_auto.lens = 50.0
cam_auto.sensor_width = 36.0
cam_auto.clip_end = 1000.0
ob_auto_camera = bpy.data.objects.new('AutoCamera', cam_auto)
scene.collection.objects.link(ob_auto_camera)
ob_auto_camera.location = (11.3436, -13.5717, 9.0749)
ob_auto_camera.rotation_euler = (1.09748, -7.21219e-08, 0.694738)
scene.camera = ob_auto_camera
light_auto_sun = bpy.data.lights.new('AutoSun', 'SUN')
light_auto_sun.energy = 3.0
light_auto_sun.angle = 0.0523599
ob_auto_sun = bpy.data.objects.new('AutoSun', light_auto_sun)
scene.collection.objects.link(ob_auto_sun)
ob_auto_sun.rotation_euler = (0.872665, 0.174533, 0.523599)
bpy.context.view_layer.update()
